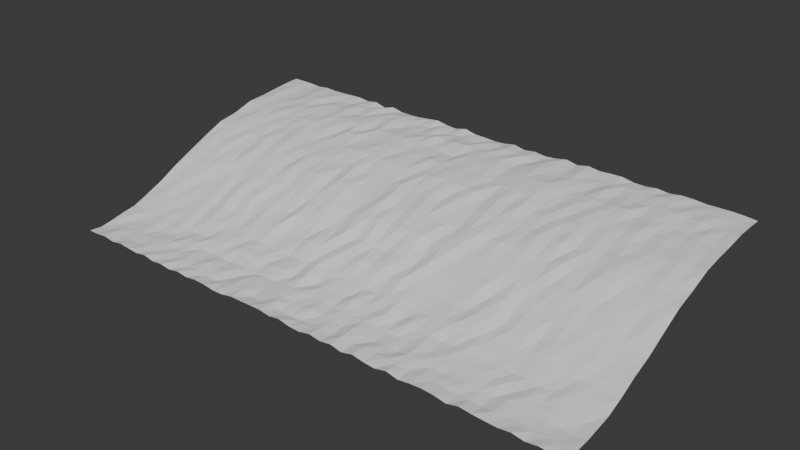 # Source: terreno.blend  (saved by Blender 4.3.34; exported with 4.5.12 LTS)
import bpy
from mathutils import Matrix  # noqa: F401  (used for matrix-valued properties, if any)

bpy.ops.wm.read_factory_settings(use_empty=True)
scene = bpy.context.scene
scene.name = 'Scene'

# ---- collections
col_collection = bpy.data.collections.new('Collection'); scene.collection.children.link(col_collection)

# ---- world
world_world = bpy.data.worlds.new('World'); scene.world = world_world
world_world.use_nodes = True; world_world.node_tree.nodes.clear()
_N = world_world.node_tree.nodes; _L = world_world.node_tree.links
n0 = _N.new('ShaderNodeOutputWorld'); n0.name = 'World Output'; n0.location = (300, 300)
n1 = _N.new('ShaderNodeBackground'); n1.name = 'Background'; n1.location = (10, 300)
n1.inputs[0].default_value = (0.05088, 0.05088, 0.05088, 1.0)
_L.new(n1.outputs[0], n0.inputs[0])
n0.is_active_output = True
world_world.color = (0.05088, 0.05088, 0.05088)
world_world.sun_shadow_jitter_overblur = 0.0

# ---- meshes
me_plane_002 = bpy.data.meshes.new('Plane.002')
me_plane_002.from_pydata([(-9.0, -1.0, 0.04694), (11.0, -1.0, 0.08376), (-9.0, 9.66, 2.843), (11.0, 9.66, 2.763), (-8.565, -1.0, 0.05514), (-8.13, -1.0, 0.1018), (-7.696, -1.0, 0.03692), (-7.261, -1.0, 0.1085), (-6.826, -1.0, 0.07178), (-6.391, -1.0, 0.03643), (-5.957, -1.0, 0.111), (-5.522, -1.0, 0.02794), (-5.087, -1.0, 0.0739), (-4.652, -1.0, 0.01424), (-4.217, -1.0, 0.09461), (-3.783, -1.0, 0.03693), (-3.348, -1.0, 0.09633), (-2.913, -1.0, 0.0839), (-2.478, -1.0, 0.02806), (-2.043, -1.0, 0.03536), (-1.609, -1.0, 0.1205), (-1.174, -1.0, 0.1215), (-0.7391, -1.0, 0.1359), (-0.3043, -1.0, 0.1443), (0.1304, -1.0, 0.07635), (0.5652, -1.0, 0.1409), (1.0, -1.0, 0.05035), (1.435, -1.0, 0.03688), (1.87, -1.0, 0.1271), (2.304, -1.0, 0.0601), (2.739, -1.0, 0.1231), (3.174, -1.0, 0.03076), (3.609, -1.0, 0.1344), (4.043, -1.0, 0.06029), (4.478, -1.0, 0.0259), (4.913, -1.0, 0.1235), (5.348, -1.0, 0.02588), (5.783, -1.0, 0.08812), (6.217, -1.0, 0.1139), (6.652, -1.0, 0.08645), (7.087, -1.0, 0.007297), (7.522, -1.0, 0.1095), (7.957, -1.0, 0.06622), (8.391, -1.0, 0.04397), (8.826, -1.0, 0.03148), (9.261, -1.0, 0.08677), (9.696, -1.0, 0.009831), (10.13, -1.0, 0.07347), (10.57, -1.0, 0.03378), (10.57, 9.66, 2.803), (10.13, 9.66, 2.817), (9.696, 9.66, 2.812), (9.261, 9.66, 2.802), (8.826, 9.66, 2.838), (8.391, 9.66, 2.844), (7.957, 9.66, 2.783), (7.522, 9.66, 2.83), (7.087, 9.66, 2.777), (6.652, 9.66, 2.786), (6.217, 9.66, 2.866), (5.783, 9.66, 2.853), (5.348, 9.66, 2.824), (4.913, 9.66, 2.886), (4.478, 9.66, 2.792), (4.043, 9.66, 2.881), (3.609, 9.66, 2.799), (3.174, 9.66, 2.764), (2.739, 9.66, 2.814), (2.304, 9.66, 2.76), (1.87, 9.66, 2.847), (1.435, 9.66, 2.773), (1.0, 9.66, 2.75), (0.5652, 9.66, 2.778), (0.1304, 9.66, 2.789), (-0.3043, 9.66, 2.887), (-0.7391, 9.66, 2.781), (-1.174, 9.66, 2.809), (-1.609, 9.66, 2.888), (-2.043, 9.66, 2.834), (-2.478, 9.66, 2.791), (-2.913, 9.66, 2.774), (-3.348, 9.66, 2.782), (-3.783, 9.66, 2.875), (-4.217, 9.66, 2.755), (-4.652, 9.66, 2.879), (-5.087, 9.66, 2.811), (-5.522, 9.66, 2.861), (-5.957, 9.66, 2.85), (-6.391, 9.66, 2.833), (-6.826, 9.66, 2.827), (-7.261, 9.66, 2.852), (-7.696, 9.66, 2.803), (-8.13, 9.66, 2.835), (-8.565, 9.66, 2.843), (-9.0, 9.113, 2.818), (-9.0, 8.485, 2.759), (-9.0, 7.789, 2.682), (-9.0, 7.043, 2.634), (-9.0, 6.258, 2.392), (-9.0, 5.454, 2.262), (-9.0, 4.643, 1.924), (-9.0, 3.841, 1.564), (-9.0, 3.064, 1.21), (-9.0, 2.326, 0.8219), (-9.0, 1.643, 0.5308), (-9.0, 1.03, 0.2846), (-9.0, 0.5, 0.2015), (-9.0, 0.0, 0.09114), (-9.0, -0.5, 0.00781), (11.0, -0.5, 0.07073), (11.0, 0.0, 0.1005), (11.0, 0.5, 0.1847), (11.0, 1.03, 0.2813), (11.0, 1.643, 0.5172), (11.0, 2.326, 0.854), (11.0, 3.064, 1.131), (11.0, 3.842, 1.538), (11.0, 4.643, 1.943), (11.0, 5.454, 2.18), (11.0, 6.259, 2.467), (11.0, 7.043, 2.588), (11.0, 7.79, 2.662), (11.0, 8.485, 2.763), (11.0, 9.113, 2.776), (-8.565, -0.5, 0.02512), (-8.565, 0.0, 0.05638), (-8.565, 0.5, 0.2263), (-8.565, 1.03, 0.3198), (-8.565, 1.643, 0.576), (-8.565, 2.326, 0.8115), (-8.565, 3.064, 1.178), (-8.565, 3.842, 1.588), (-8.565, 4.643, 1.978), (-8.565, 5.454, 2.251), (-8.565, 6.258, 2.398), (-8.565, 7.043, 2.602), (-8.565, 7.79, 2.732), (-8.565, 8.485, 2.806), (-8.565, 9.114, 2.819), (-8.13, -0.5, 0.1075), (-8.13, 0.0, 0.08979), (-8.13, 0.5, 0.1571), (-8.13, 1.03, 0.3312), (-8.13, 1.643, 0.5599), (-8.13, 2.326, 0.8598), (-8.13, 3.064, 1.211), (-8.13, 3.841, 1.569), (-8.13, 4.643, 1.945), (-8.13, 5.454, 2.238), (-8.13, 6.259, 2.481), (-8.13, 7.043, 2.605), (-8.13, 7.789, 2.67), (-8.13, 8.484, 2.717), (-8.13, 9.113, 2.781), (-7.696, -0.5, 0.04043), (-7.696, 0.0, 0.08578), (-7.696, 0.5, 0.1553), (-7.696, 1.03, 0.2948), (-7.696, 1.643, 0.536), (-7.696, 2.326, 0.7969), (-7.696, 3.064, 1.199), (-7.696, 3.842, 1.6), (-7.696, 4.643, 1.982), (-7.696, 5.454, 2.182), (-7.696, 6.259, 2.448), (-7.696, 7.043, 2.59), (-7.696, 7.79, 2.693), (-7.696, 8.485, 2.72), (-7.696, 9.114, 2.788), (-7.261, -0.5, 0.04678), (-7.261, 0.0, 0.1084), (-7.261, 0.5, 0.2088), (-7.261, 1.03, 0.331), (-7.261, 1.643, 0.5038), (-7.261, 2.326, 0.8379), (-7.261, 3.064, 1.135), (-7.261, 3.842, 1.627), (-7.261, 4.643, 1.904), (-7.261, 5.454, 2.219), (-7.261, 6.259, 2.43), (-7.261, 7.043, 2.649), (-7.261, 7.79, 2.694), (-7.261, 8.485, 2.804), (-7.261, 9.114, 2.852), (-6.826, -0.5, 0.04112), (-6.826, 0.0, 0.1241), (-6.826, 0.5, 0.1407), (-6.826, 1.03, 0.2844), (-6.826, 1.643, 0.5163), (-6.826, 2.326, 0.8073), (-6.826, 3.064, 1.128), (-6.826, 3.842, 1.597), (-6.826, 4.643, 1.902), (-6.826, 5.454, 2.217), (-6.826, 6.259, 2.461), (-6.826, 7.043, 2.58), (-6.826, 7.79, 2.724), (-6.826, 8.485, 2.809), (-6.826, 9.114, 2.824), (-6.391, -0.5, 0.1072), (-6.391, 0.0, 0.1552), (-6.391, 0.5, 0.1424), (-6.391, 1.03, 0.3291), (-6.391, 1.643, 0.5526), (-6.391, 2.326, 0.8346), (-6.391, 3.064, 1.166), (-6.391, 3.841, 1.572), (-6.391, 4.643, 2.005), (-6.391, 5.454, 2.287), (-6.391, 6.259, 2.413), (-6.391, 7.043, 2.586), (-6.391, 7.79, 2.757), (-6.391, 8.484, 2.717), (-6.391, 9.113, 2.854), (-5.957, -0.5, 0.06187), (-5.957, 0.0, 0.1398), (-5.957, 0.5, 0.1534), (-5.957, 1.03, 0.2701), (-5.957, 1.643, 0.5047), (-5.957, 2.326, 0.7639), (-5.957, 3.064, 1.129), (-5.957, 3.841, 1.562), (-5.957, 4.643, 1.948), (-5.957, 5.454, 2.227), (-5.957, 6.259, 2.415), (-5.957, 7.043, 2.65), (-5.957, 7.79, 2.719), (-5.957, 8.485, 2.809), (-5.957, 9.113, 2.772), (-5.522, -0.5, 0.08941), (-5.522, 0.0, 0.0874), (-5.522, 0.5, 0.2539), (-5.522, 1.03, 0.283), (-5.522, 1.643, 0.5888), (-5.522, 2.326, 0.857), (-5.522, 3.064, 1.255), (-5.522, 3.841, 1.604), (-5.522, 4.643, 1.991), (-5.522, 5.454, 2.298), (-5.522, 6.259, 2.485), (-5.522, 7.043, 2.665), (-5.522, 7.789, 2.698), (-5.522, 8.485, 2.783), (-5.522, 9.111, 2.744), (-5.087, -0.5, 0.05267), (-5.087, 0.0, 0.1203), (-5.087, 0.5, 0.2424), (-5.087, 1.03, 0.2795), (-5.087, 1.643, 0.5622), (-5.087, 2.326, 0.7812), (-5.087, 3.064, 1.198), (-5.087, 3.841, 1.642), (-5.087, 4.643, 1.973), (-5.087, 5.454, 2.226), (-5.087, 6.259, 2.441), (-5.087, 7.043, 2.624), (-5.087, 7.789, 2.761), (-5.087, 8.485, 2.828), (-5.087, 9.113, 2.833), (-4.652, -0.5, 0.1311), (-4.652, 0.0, 0.1647), (-4.652, 0.5, 0.1756), (-4.652, 1.03, 0.3674), (-4.652, 1.643, 0.5066), (-4.652, 2.326, 0.8106), (-4.652, 3.064, 1.243), (-4.652, 3.841, 1.596), (-4.652, 4.642, 1.902), (-4.652, 5.454, 2.257), (-4.652, 6.258, 2.407), (-4.652, 7.043, 2.647), (-4.652, 7.79, 2.758), (-4.652, 8.483, 2.719), (-4.652, 9.113, 2.819), (-4.217, -0.5, 0.07677), (-4.217, 0.0, 0.1038), (-4.217, 0.5, 0.1328), (-4.217, 1.03, 0.3648), (-4.217, 1.643, 0.5012), (-4.217, 2.326, 0.7651), (-4.217, 3.064, 1.156), (-4.217, 3.841, 1.623), (-4.217, 4.642, 2.016), (-4.217, 5.454, 2.239), (-4.217, 6.259, 2.438), (-4.217, 7.043, 2.554), (-4.217, 7.788, 2.764), (-4.217, 8.485, 2.772), (-4.217, 9.111, 2.864), (-3.783, -0.5, 0.09576), (-3.783, 0.0, 0.1767), (-3.783, 0.5, 0.1489), (-3.783, 1.03, 0.3138), (-3.783, 1.643, 0.5449), (-3.783, 2.326, 0.8661), (-3.783, 3.064, 1.194), (-3.783, 3.841, 1.568), (-3.783, 4.643, 1.963), (-3.783, 5.454, 2.27), (-3.783, 6.259, 2.436), (-3.783, 7.043, 2.685), (-3.783, 7.79, 2.766), (-3.783, 8.485, 2.818), (-3.783, 9.112, 2.78), (-3.348, -0.5, 0.03779), (-3.348, 0.0, 0.1081), (-3.348, 0.5, 0.1361), (-3.348, 1.03, 0.411), (-3.348, 1.643, 0.5109), (-3.348, 2.326, 0.859), (-3.348, 3.064, 1.137), (-3.348, 3.841, 1.616), (-3.348, 4.642, 2.026), (-3.348, 5.454, 2.253), (-3.348, 6.259, 2.465), (-3.348, 7.041, 2.681), (-3.348, 7.79, 2.647), (-3.348, 8.485, 2.802), (-3.348, 9.112, 2.869), (-2.913, -0.5, 0.004913), (-2.913, 0.0, 0.1469), (-2.913, 0.5, 0.1689), (-2.913, 1.03, 0.408), (-2.913, 1.643, 0.5447), (-2.913, 2.326, 0.8948), (-2.913, 3.064, 1.135), (-2.913, 3.841, 1.649), (-2.913, 4.642, 2.04), (-2.913, 5.454, 2.205), (-2.913, 6.258, 2.508), (-2.913, 7.043, 2.608), (-2.913, 7.789, 2.755), (-2.913, 8.483, 2.854), (-2.913, 9.111, 2.886), (-2.478, -0.5, 0.06231), (-2.478, 0.0, 0.05936), (-2.478, 0.5, 0.1796), (-2.478, 1.03, 0.3798), (-2.478, 1.643, 0.4879), (-2.478, 2.326, 0.7783), (-2.478, 3.063, 1.286), (-2.478, 3.842, 1.604), (-2.478, 4.643, 1.931), (-2.478, 5.454, 2.203), (-2.478, 6.258, 2.538), (-2.478, 7.043, 2.609), (-2.478, 7.789, 2.745), (-2.478, 8.485, 2.723), (-2.478, 9.113, 2.812), (-2.043, -0.5, 0.1341), (-2.043, 0.0, 0.1746), (-2.043, 0.5, 0.1355), (-2.043, 1.03, 0.2886), (-2.043, 1.643, 0.5117), (-2.043, 2.326, 0.7846), (-2.043, 3.064, 1.235), (-2.043, 3.842, 1.612), (-2.043, 4.643, 2.04), (-2.043, 5.454, 2.279), (-2.043, 6.259, 2.499), (-2.043, 7.043, 2.668), (-2.043, 7.789, 2.784), (-2.043, 8.485, 2.753), (-2.043, 9.113, 2.753), (-1.609, -0.5, 0.1464), (-1.609, 0.0, 0.148), (-1.609, 0.5, 0.1767), (-1.609, 1.03, 0.3858), (-1.609, 1.642, 0.4777), (-1.609, 2.326, 0.8259), (-1.609, 3.064, 1.208), (-1.609, 3.842, 1.659), (-1.609, 4.643, 2.049), (-1.609, 5.453, 2.196), (-1.609, 6.259, 2.489), (-1.609, 7.043, 2.672), (-1.609, 7.79, 2.767), (-1.609, 8.482, 2.708), (-1.609, 9.111, 2.753), (-1.174, -0.5, 0.03402), (-1.174, 0.0, 0.1144), (-1.174, 0.5, 0.1636), (-1.174, 1.03, 0.3964), (-1.174, 1.643, 0.5136), (-1.174, 2.326, 0.941), (-1.174, 3.064, 1.128), (-1.174, 3.842, 1.589), (-1.174, 4.643, 1.947), (-1.174, 5.454, 2.212), (-1.174, 6.258, 2.522), (-1.174, 7.043, 2.586), (-1.174, 7.79, 2.699), (-1.174, 8.485, 2.762), (-1.174, 9.113, 2.84), (-0.7391, -0.5, 0.0611), (-0.7391, 0.0, 0.1335), (-0.7391, 0.5, 0.2158), (-0.7391, 1.03, 0.2957), (-0.7391, 1.643, 0.4831), (-0.7391, 2.326, 0.9127), (-0.7391, 3.064, 1.153), (-0.7391, 3.842, 1.54), (-0.7391, 4.643, 1.904), (-0.7391, 5.454, 2.192), (-0.7391, 6.258, 2.496), (-0.7391, 7.043, 2.616), (-0.7391, 7.79, 2.667), (-0.7391, 8.482, 2.867), (-0.7391, 9.114, 2.757), (-0.3043, -0.5, 0.1505), (-0.3043, 0.0, 0.1497), (-0.3043, 0.5, 0.2594), (-0.3043, 1.03, 0.437), (-0.3043, 1.643, 0.6137), (-0.3043, 2.326, 0.8419), (-0.3043, 3.064, 1.271), (-0.3043, 3.842, 1.648), (-0.3043, 4.642, 1.921), (-0.3043, 5.453, 2.2), (-0.3043, 6.259, 2.468), (-0.3043, 7.041, 2.579), (-0.3043, 7.788, 2.659), (-0.3043, 8.485, 2.79), (-0.3043, 9.112, 2.771), (0.1304, -0.5, 0.02994), (0.1304, 0.0, 0.1265), (0.1304, 0.5, 0.2963), (0.1304, 1.03, 0.2707), (0.1304, 1.643, 0.5394), (0.1304, 2.326, 0.9207), (0.1304, 3.064, 1.137), (0.1304, 3.841, 1.671), (0.1304, 4.642, 2.063), (0.1304, 5.454, 2.288), (0.1304, 6.259, 2.402), (0.1304, 7.041, 2.673), (0.1304, 7.79, 2.654), (0.1304, 8.483, 2.864), (0.1304, 9.113, 2.8), (0.5652, -0.5, 0.007303), (0.5652, 0.0, 0.1487), (0.5652, 0.5, 0.2426), (0.5652, 1.03, 0.3635), (0.5652, 1.643, 0.5244), (0.5652, 2.326, 0.8549), (0.5652, 3.064, 1.229), (0.5652, 3.839, 1.722), (0.5652, 4.643, 1.944), (0.5652, 5.454, 2.21), (0.5652, 6.259, 2.479), (0.5652, 7.042, 2.643), (0.5652, 7.79, 2.644), (0.5652, 8.483, 2.853), (0.5652, 9.113, 2.742), (1.0, -0.5, 0.01158), (1.0, 0.0, 0.2063), (1.0, 0.5, 0.2346), (1.0, 1.03, 0.3317), (1.0, 1.643, 0.5319), (1.0, 2.325, 0.9429), (1.0, 3.064, 1.155), (1.0, 3.841, 1.625), (1.0, 4.643, 1.94), (1.0, 5.454, 2.215), (1.0, 6.256, 2.549), (1.0, 7.041, 2.647), (1.0, 7.788, 2.76), (1.0, 8.484, 2.789), (1.0, 9.111, 2.855), (1.435, -0.5, 0.05472), (1.435, 0.0, 0.1231), (1.435, 0.5, 0.1645), (1.435, 1.03, 0.2902), (1.435, 1.643, 0.5247), (1.435, 2.326, 0.8803), (1.435, 3.064, 1.123), (1.435, 3.84, 1.694), (1.435, 4.642, 2.014), (1.435, 5.453, 2.286), (1.435, 6.257, 2.544), (1.435, 7.041, 2.679), (1.435, 7.788, 2.77), (1.435, 8.484, 2.817), (1.435, 9.113, 2.779), (1.87, -0.5, 0.1029), (1.87, 0.0, 0.1106), (1.87, 0.5, 0.2249), (1.87, 1.03, 0.4318), (1.87, 1.643, 0.494), (1.87, 2.326, 0.9148), (1.87, 3.064, 1.219), (1.87, 3.841, 1.675), (1.87, 4.643, 1.969), (1.87, 5.454, 2.211), (1.87, 6.259, 2.548), (1.87, 7.043, 2.645), (1.87, 7.79, 2.775), (1.87, 8.485, 2.796), (1.87, 9.113, 2.876), (2.304, -0.5, 0.0222), (2.304, 0.0, 0.07389), (2.304, 0.5, 0.1955), (2.304, 1.03, 0.3387), (2.304, 1.643, 0.4891), (2.304, 2.326, 0.8112), (2.304, 3.064, 1.205), (2.304, 3.84, 1.679), (2.304, 4.643, 1.943), (2.304, 5.453, 2.307), (2.304, 6.257, 2.511), (2.304, 7.041, 2.661), (2.304, 7.788, 2.769), (2.304, 8.483, 2.834), (2.304, 9.113, 2.803), (2.739, -0.5, 0.1581), (2.739, 0.0, 0.1843), (2.739, 0.5, 0.219), (2.739, 1.03, 0.2968), (2.739, 1.643, 0.5521), (2.739, 2.326, 0.8812), (2.739, 3.064, 1.133), (2.739, 3.841, 1.529), (2.739, 4.643, 1.941), (2.739, 5.454, 2.247), (2.739, 6.258, 2.54), (2.739, 7.043, 2.584), (2.739, 7.79, 2.676), (2.739, 8.485, 2.711), (2.739, 9.113, 2.854), (3.174, -0.5, 0.05059), (3.174, 0.0, 0.1241), (3.174, 0.5, 0.1933), (3.174, 1.03, 0.3954), (3.174, 1.643, 0.5703), (3.174, 2.326, 0.8155), (3.174, 3.063, 1.28), (3.174, 3.841, 1.614), (3.174, 4.643, 1.896), (3.174, 5.454, 2.198), (3.174, 6.259, 2.398), (3.174, 7.042, 2.606), (3.174, 7.789, 2.728), (3.174, 8.484, 2.788), (3.174, 9.114, 2.743), (3.609, -0.5, 0.1496), (3.609, 0.0, 0.06889), (3.609, 0.5, 0.154), (3.609, 1.03, 0.2762), (3.609, 1.643, 0.5005), (3.609, 2.326, 0.7963), (3.609, 3.064, 1.202), (3.609, 3.841, 1.659), (3.609, 4.643, 2.003), (3.609, 5.454, 2.288), (3.609, 6.259, 2.49), (3.609, 7.042, 2.644), (3.609, 7.789, 2.758), (3.609, 8.484, 2.846), (3.609, 9.113, 2.863), (4.043, -0.5, 0.09143), (4.043, 0.0, 0.1126), (4.043, 0.5, 0.1775), (4.043, 1.03, 0.401), (4.043, 1.643, 0.4915), (4.043, 2.325, 0.7634), (4.043, 3.064, 1.194), (4.043, 3.841, 1.569), (4.043, 4.643, 2.046), (4.043, 5.454, 2.253), (4.043, 6.258, 2.427), (4.043, 7.043, 2.65), (4.043, 7.79, 2.763), (4.043, 8.485, 2.775), (4.043, 9.113, 2.837), (4.478, -0.5, 0.1232), (4.478, 0.0, 0.07125), (4.478, 0.5, 0.1872), (4.478, 1.03, 0.3368), (4.478, 1.643, 0.523), (4.478, 2.326, 0.7652), (4.478, 3.064, 1.201), (4.478, 3.842, 1.581), (4.478, 4.643, 1.95), (4.478, 5.454, 2.235), (4.478, 6.258, 2.515), (4.478, 7.042, 2.664), (4.478, 7.788, 2.782), (4.478, 8.485, 2.754), (4.478, 9.114, 2.775), (4.913, -0.5, 0.1066), (4.913, 0.0, 0.1848), (4.913, 0.5, 0.2578), (4.913, 1.03, 0.3468), (4.913, 1.643, 0.57), (4.913, 2.326, 0.7979), (4.913, 3.064, 1.22), (4.913, 3.841, 1.595), (4.913, 4.643, 2.009), (4.913, 5.453, 2.185), (4.913, 6.257, 2.406), (4.913, 7.042, 2.59), (4.913, 7.79, 2.75), (4.913, 8.485, 2.812), (4.913, 9.113, 2.859), (5.348, -0.5, 0.05499), (5.348, 0.0, 0.1825), (5.348, 0.5, 0.1953), (5.348, 1.03, 0.285), (5.348, 1.643, 0.6221), (5.348, 2.326, 0.7687), (5.348, 3.064, 1.263), (5.348, 3.842, 1.6), (5.348, 4.643, 1.965), (5.348, 5.454, 2.193), (5.348, 6.259, 2.444), (5.348, 7.042, 2.541), (5.348, 7.789, 2.652), (5.348, 8.485, 2.767), (5.348, 9.113, 2.773), (5.783, -0.5, 0.1166), (5.783, 0.0, 0.1248), (5.783, 0.5, 0.2355), (5.783, 1.03, 0.3063), (5.783, 1.643, 0.5927), (5.783, 2.326, 0.8905), (5.783, 3.064, 1.142), (5.783, 3.841, 1.596), (5.783, 4.643, 1.992), (5.783, 5.454, 2.277), (5.783, 6.258, 2.411), (5.783, 7.043, 2.618), (5.783, 7.789, 2.68), (5.783, 8.483, 2.709), (5.783, 9.113, 2.77), (6.217, -0.5, 0.08217), (6.217, 0.0, 0.09221), (6.217, 0.5, 0.2346), (6.217, 1.03, 0.3907), (6.217, 1.643, 0.5252), (6.217, 2.326, 0.8876), (6.217, 3.064, 1.224), (6.217, 3.841, 1.577), (6.217, 4.643, 1.924), (6.217, 5.454, 2.224), (6.217, 6.259, 2.467), (6.217, 7.042, 2.558), (6.217, 7.79, 2.71), (6.217, 8.485, 2.81), (6.217, 9.113, 2.788), (6.652, -0.5, 0.05304), (6.652, 0.0, 0.1197), (6.652, 0.5, 0.2434), (6.652, 1.03, 0.3495), (6.652, 1.643, 0.5539), (6.652, 2.326, 0.7839), (6.652, 3.064, 1.148), (6.652, 3.842, 1.56), (6.652, 4.643, 1.916), (6.652, 5.454, 2.29), (6.652, 6.259, 2.472), (6.652, 7.042, 2.629), (6.652, 7.79, 2.693), (6.652, 8.485, 2.712), (6.652, 9.113, 2.82), (7.087, -0.5, 0.01714), (7.087, 0.0, 0.1446), (7.087, 0.5, 0.2266), (7.087, 1.03, 0.3045), (7.087, 1.643, 0.5334), (7.087, 2.326, 0.874), (7.087, 3.064, 1.18), (7.087, 3.842, 1.538), (7.087, 4.643, 2.014), (7.087, 5.454, 2.18), (7.087, 6.259, 2.404), (7.087, 7.043, 2.598), (7.087, 7.789, 2.738), (7.087, 8.485, 2.758), (7.087, 9.113, 2.821), (7.522, -0.5, 0.04457), (7.522, 0.0, 0.1135), (7.522, 0.5, 0.1877), (7.522, 1.03, 0.3171), (7.522, 1.643, 0.5208), (7.522, 2.326, 0.8582), (7.522, 3.064, 1.168), (7.522, 3.842, 1.599), (7.522, 4.643, 1.918), (7.522, 5.454, 2.222), (7.522, 6.259, 2.439), (7.522, 7.043, 2.582), (7.522, 7.79, 2.763), (7.522, 8.485, 2.735), (7.522, 9.113, 2.797), (7.957, -0.5, 0.01156), (7.957, 0.0, 0.07112), (7.957, 0.5, 0.2482), (7.957, 1.03, 0.2929), (7.957, 1.643, 0.5209), (7.957, 2.326, 0.7746), (7.957, 3.064, 1.173), (7.957, 3.841, 1.607), (7.957, 4.643, 1.908), (7.957, 5.454, 2.178), (7.957, 6.259, 2.401), (7.957, 7.043, 2.59), (7.957, 7.79, 2.663), (7.957, 8.485, 2.769), (7.957, 9.112, 2.855), (8.391, -0.5, 0.09657), (8.391, 0.0, 0.1422), (8.391, 0.5, 0.1678), (8.391, 1.03, 0.3078), (8.391, 1.643, 0.5534), (8.391, 2.326, 0.8474), (8.391, 3.064, 1.217), (8.391, 3.841, 1.585), (8.391, 4.643, 2.004), (8.391, 5.454, 2.246), (8.391, 6.259, 2.434), (8.391, 7.043, 2.649), (8.391, 7.79, 2.697), (8.391, 8.485, 2.791), (8.391, 9.114, 2.84), (8.826, -0.5, 0.04833), (8.826, 0.0, 0.1281), (8.826, 0.5, 0.2391), (8.826, 1.03, 0.275), (8.826, 1.643, 0.5369), (8.826, 2.326, 0.8793), (8.826, 3.064, 1.186), (8.826, 3.841, 1.548), (8.826, 4.643, 1.988), (8.826, 5.454, 2.287), (8.826, 6.259, 2.419), (8.826, 7.042, 2.554), (8.826, 7.789, 2.679), (8.826, 8.485, 2.806), (8.826, 9.113, 2.769), (9.261, -0.5, 0.0454), (9.261, 0.0, 0.1052), (9.261, 0.5, 0.1965), (9.261, 1.03, 0.2897), (9.261, 1.643, 0.5103), (9.261, 2.326, 0.8359), (9.261, 3.064, 1.21), (9.261, 3.842, 1.58), (9.261, 4.643, 1.903), (9.261, 5.454, 2.254), (9.261, 6.259, 2.453), (9.261, 7.043, 2.579), (9.261, 7.79, 2.647), (9.261, 8.485, 2.756), (9.261, 9.113, 2.82), (9.696, -0.5, 0.04725), (9.696, 0.0, 0.08963), (9.696, 0.5, 0.2021), (9.696, 1.03, 0.3647), (9.696, 1.643, 0.4933), (9.696, 2.326, 0.8504), (9.696, 3.064, 1.187), (9.696, 3.842, 1.573), (9.696, 4.643, 1.902), (9.696, 5.454, 2.215), (9.696, 6.259, 2.449), (9.696, 7.042, 2.548), (9.696, 7.789, 2.65), (9.696, 8.485, 2.795), (9.696, 9.114, 2.811), (10.13, -0.5, 0.04735), (10.13, 0.0, 0.04451), (10.13, 0.5, 0.166), (10.13, 1.03, 0.3476), (10.13, 1.643, 0.5193), (10.13, 2.326, 0.7971), (10.13, 3.064, 1.15), (10.13, 3.841, 1.533), (10.13, 4.643, 1.925), (10.13, 5.454, 2.263), (10.13, 6.259, 2.48), (10.13, 7.043, 2.584), (10.13, 7.79, 2.704), (10.13, 8.485, 2.724), (10.13, 9.114, 2.801), (10.57, -0.5, 0.05372), (10.57, 0.0, 0.04509), (10.57, 0.5, 0.1343), (10.57, 1.03, 0.3206), (10.57, 1.643, 0.5098), (10.57, 2.326, 0.8226), (10.57, 3.064, 1.141), (10.57, 3.842, 1.59), (10.57, 4.643, 1.928), (10.57, 5.454, 2.222), (10.57, 6.259, 2.434), (10.57, 7.043, 2.562), (10.57, 7.79, 2.658), (10.57, 8.485, 2.733), (10.57, 9.113, 2.766)], [], [(798, 123, 3, 49), (94, 138, 93, 2), (138, 153, 92, 93), (153, 168, 91, 92), (168, 183, 90, 91), (183, 198, 89, 90), (198, 213, 88, 89), (213, 228, 87, 88), (228, 243, 86, 87), (243, 258, 85, 86), (258, 273, 84, 85), (273, 288, 83, 84), (288, 303, 82, 83), (303, 318, 81, 82), (318, 333, 80, 81), (333, 348, 79, 80), (348, 363, 78, 79), (363, 378, 77, 78), (378, 393, 76, 77), (393, 408, 75, 76), (408, 423, 74, 75), (423, 438, 73, 74), (438, 453, 72, 73), (453, 468, 71, 72), (468, 483, 70, 71), (483, 498, 69, 70), (498, 513, 68, 69), (513, 528, 67, 68), (528, 543, 66, 67), (543, 558, 65, 66), (558, 573, 64, 65), (573, 588, 63, 64), (588, 603, 62, 63), (603, 618, 61, 62), (618, 633, 60, 61), (633, 648, 59, 60), (648, 663, 58, 59), (663, 678, 57, 58), (678, 693, 56, 57), (693, 708, 55, 56), (708, 723, 54, 55), (723, 738, 53, 54), (738, 753, 52, 53), (753, 768, 51, 52), (768, 783, 50, 51), (783, 798, 49, 50), (47, 48, 784, 769), (769, 784, 785, 770), (770, 785, 786, 771), (771, 786, 787, 772), (772, 787, 788, 773), (773, 788, 789, 774), (774, 789, 790, 775), (775, 790, 791, 776), (776, 791, 792, 777), (777, 792, 793, 778), (778, 793, 794, 779), (779, 794, 795, 780), (780, 795, 796, 781), (781, 796, 797, 782), (782, 797, 798, 783), (46, 47, 769, 754), (754, 769, 770, 755), (755, 770, 771, 756), (756, 771, 772, 757), (757, 772, 773, 758), (758, 773, 774, 759), (759, 774, 775, 760), (760, 775, 776, 761), (761, 776, 777, 762), (762, 777, 778, 763), (763, 778, 779, 764), (764, 779, 780, 765), (765, 780, 781, 766), (766, 781, 782, 767), (767, 782, 783, 768), (45, 46, 754, 739), (739, 754, 755, 740), (740, 755, 756, 741), (741, 756, 757, 742), (742, 757, 758, 743), (743, 758, 759, 744), (744, 759, 760, 745), (745, 760, 761, 746), (746, 761, 762, 747), (747, 762, 763, 748), (748, 763, 764, 749), (749, 764, 765, 750), (750, 765, 766, 751), (751, 766, 767, 752), (752, 767, 768, 753), (44, 45, 739, 724), (724, 739, 740, 725), (725, 740, 741, 726), (726, 741, 742, 727), (727, 742, 743, 728), (728, 743, 744, 729), (729, 744, 745, 730), (730, 745, 746, 731), (731, 746, 747, 732), (732, 747, 748, 733), (733, 748, 749, 734), (734, 749, 750, 735), (735, 750, 751, 736), (736, 751, 752, 737), (737, 752, 753, 738), (43, 44, 724, 709), (709, 724, 725, 710), (710, 725, 726, 711), (711, 726, 727, 712), (712, 727, 728, 713), (713, 728, 729, 714), (714, 729, 730, 715), (715, 730, 731, 716), (716, 731, 732, 717), (717, 732, 733, 718), (718, 733, 734, 719), (719, 734, 735, 720), (720, 735, 736, 721), (721, 736, 737, 722), (722, 737, 738, 723), (42, 43, 709, 694), (694, 709, 710, 695), (695, 710, 711, 696), (696, 711, 712, 697), (697, 712, 713, 698), (698, 713, 714, 699), (699, 714, 715, 700), (700, 715, 716, 701), (701, 716, 717, 702), (702, 717, 718, 703), (703, 718, 719, 704), (704, 719, 720, 705), (705, 720, 721, 706), (706, 721, 722, 707), (707, 722, 723, 708), (41, 42, 694, 679), (679, 694, 695, 680), (680, 695, 696, 681), (681, 696, 697, 682), (682, 697, 698, 683), (683, 698, 699, 684), (684, 699, 700, 685), (685, 700, 701, 686), (686, 701, 702, 687), (687, 702, 703, 688), (688, 703, 704, 689), (689, 704, 705, 690), (690, 705, 706, 691), (691, 706, 707, 692), (692, 707, 708, 693), (40, 41, 679, 664), (664, 679, 680, 665), (665, 680, 681, 666), (666, 681, 682, 667), (667, 682, 683, 668), (668, 683, 684, 669), (669, 684, 685, 670), (670, 685, 686, 671), (671, 686, 687, 672), (672, 687, 688, 673), (673, 688, 689, 674), (674, 689, 690, 675), (675, 690, 691, 676), (676, 691, 692, 677), (677, 692, 693, 678), (39, 40, 664, 649), (649, 664, 665, 650), (650, 665, 666, 651), (651, 666, 667, 652), (652, 667, 668, 653), (653, 668, 669, 654), (654, 669, 670, 655), (655, 670, 671, 656), (656, 671, 672, 657), (657, 672, 673, 658), (658, 673, 674, 659), (659, 674, 675, 660), (660, 675, 676, 661), (661, 676, 677, 662), (662, 677, 678, 663), (38, 39, 649, 634), (634, 649, 650, 635), (635, 650, 651, 636), (636, 651, 652, 637), (637, 652, 653, 638), (638, 653, 654, 639), (639, 654, 655, 640), (640, 655, 656, 641), (641, 656, 657, 642), (642, 657, 658, 643), (643, 658, 659, 644), (644, 659, 660, 645), (645, 660, 661, 646), (646, 661, 662, 647), (647, 662, 663, 648), (37, 38, 634, 619), (619, 634, 635, 620), (620, 635, 636, 621), (621, 636, 637, 622), (622, 637, 638, 623), (623, 638, 639, 624), (624, 639, 640, 625), (625, 640, 641, 626), (626, 641, 642, 627), (627, 642, 643, 628), (628, 643, 644, 629), (629, 644, 645, 630), (630, 645, 646, 631), (631, 646, 647, 632), (632, 647, 648, 633), (36, 37, 619, 604), (604, 619, 620, 605), (605, 620, 621, 606), (606, 621, 622, 607), (607, 622, 623, 608), (608, 623, 624, 609), (609, 624, 625, 610), (610, 625, 626, 611), (611, 626, 627, 612), (612, 627, 628, 613), (613, 628, 629, 614), (614, 629, 630, 615), (615, 630, 631, 616), (616, 631, 632, 617), (617, 632, 633, 618), (35, 36, 604, 589), (589, 604, 605, 590), (590, 605, 606, 591), (591, 606, 607, 592), (592, 607, 608, 593), (593, 608, 609, 594), (594, 609, 610, 595), (595, 610, 611, 596), (596, 611, 612, 597), (597, 612, 613, 598), (598, 613, 614, 599), (599, 614, 615, 600), (600, 615, 616, 601), (601, 616, 617, 602), (602, 617, 618, 603), (34, 35, 589, 574), (574, 589, 590, 575), (575, 590, 591, 576), (576, 591, 592, 577), (577, 592, 593, 578), (578, 593, 594, 579), (579, 594, 595, 580), (580, 595, 596, 581), (581, 596, 597, 582), (582, 597, 598, 583), (583, 598, 599, 584), (584, 599, 600, 585), (585, 600, 601, 586), (586, 601, 602, 587), (587, 602, 603, 588), (33, 34, 574, 559), (559, 574, 575, 560), (560, 575, 576, 561), (561, 576, 577, 562), (562, 577, 578, 563), (563, 578, 579, 564), (564, 579, 580, 565), (565, 580, 581, 566), (566, 581, 582, 567), (567, 582, 583, 568), (568, 583, 584, 569), (569, 584, 585, 570), (570, 585, 586, 571), (571, 586, 587, 572), (572, 587, 588, 573), (32, 33, 559, 544), (544, 559, 560, 545), (545, 560, 561, 546), (546, 561, 562, 547), (547, 562, 563, 548), (548, 563, 564, 549), (549, 564, 565, 550), (550, 565, 566, 551), (551, 566, 567, 552), (552, 567, 568, 553), (553, 568, 569, 554), (554, 569, 570, 555), (555, 570, 571, 556), (556, 571, 572, 557), (557, 572, 573, 558), (31, 32, 544, 529), (529, 544, 545, 530), (530, 545, 546, 531), (531, 546, 547, 532), (532, 547, 548, 533), (533, 548, 549, 534), (534, 549, 550, 535), (535, 550, 551, 536), (536, 551, 552, 537), (537, 552, 553, 538), (538, 553, 554, 539), (539, 554, 555, 540), (540, 555, 556, 541), (541, 556, 557, 542), (542, 557, 558, 543), (30, 31, 529, 514), (514, 529, 530, 515), (515, 530, 531, 516), (516, 531, 532, 517), (517, 532, 533, 518), (518, 533, 534, 519), (519, 534, 535, 520), (520, 535, 536, 521), (521, 536, 537, 522), (522, 537, 538, 523), (523, 538, 539, 524), (524, 539, 540, 525), (525, 540, 541, 526), (526, 541, 542, 527), (527, 542, 543, 528), (29, 30, 514, 499), (499, 514, 515, 500), (500, 515, 516, 501), (501, 516, 517, 502), (502, 517, 518, 503), (503, 518, 519, 504), (504, 519, 520, 505), (505, 520, 521, 506), (506, 521, 522, 507), (507, 522, 523, 508), (508, 523, 524, 509), (509, 524, 525, 510), (510, 525, 526, 511), (511, 526, 527, 512), (512, 527, 528, 513), (28, 29, 499, 484), (484, 499, 500, 485), (485, 500, 501, 486), (486, 501, 502, 487), (487, 502, 503, 488), (488, 503, 504, 489), (489, 504, 505, 490), (490, 505, 506, 491), (491, 506, 507, 492), (492, 507, 508, 493), (493, 508, 509, 494), (494, 509, 510, 495), (495, 510, 511, 496), (496, 511, 512, 497), (497, 512, 513, 498), (27, 28, 484, 469), (469, 484, 485, 470), (470, 485, 486, 471), (471, 486, 487, 472), (472, 487, 488, 473), (473, 488, 489, 474), (474, 489, 490, 475), (475, 490, 491, 476), (476, 491, 492, 477), (477, 492, 493, 478), (478, 493, 494, 479), (479, 494, 495, 480), (480, 495, 496, 481), (481, 496, 497, 482), (482, 497, 498, 483), (26, 27, 469, 454), (454, 469, 470, 455), (455, 470, 471, 456), (456, 471, 472, 457), (457, 472, 473, 458), (458, 473, 474, 459), (459, 474, 475, 460), (460, 475, 476, 461), (461, 476, 477, 462), (462, 477, 478, 463), (463, 478, 479, 464), (464, 479, 480, 465), (465, 480, 481, 466), (466, 481, 482, 467), (467, 482, 483, 468), (25, 26, 454, 439), (439, 454, 455, 440), (440, 455, 456, 441), (441, 456, 457, 442), (442, 457, 458, 443), (443, 458, 459, 444), (444, 459, 460, 445), (445, 460, 461, 446), (446, 461, 462, 447), (447, 462, 463, 448), (448, 463, 464, 449), (449, 464, 465, 450), (450, 465, 466, 451), (451, 466, 467, 452), (452, 467, 468, 453), (24, 25, 439, 424), (424, 439, 440, 425), (425, 440, 441, 426), (426, 441, 442, 427), (427, 442, 443, 428), (428, 443, 444, 429), (429, 444, 445, 430), (430, 445, 446, 431), (431, 446, 447, 432), (432, 447, 448, 433), (433, 448, 449, 434), (434, 449, 450, 435), (435, 450, 451, 436), (436, 451, 452, 437), (437, 452, 453, 438), (23, 24, 424, 409), (409, 424, 425, 410), (410, 425, 426, 411), (411, 426, 427, 412), (412, 427, 428, 413), (413, 428, 429, 414), (414, 429, 430, 415), (415, 430, 431, 416), (416, 431, 432, 417), (417, 432, 433, 418), (418, 433, 434, 419), (419, 434, 435, 420), (420, 435, 436, 421), (421, 436, 437, 422), (422, 437, 438, 423), (22, 23, 409, 394), (394, 409, 410, 395), (395, 410, 411, 396), (396, 411, 412, 397), (397, 412, 413, 398), (398, 413, 414, 399), (399, 414, 415, 400), (400, 415, 416, 401), (401, 416, 417, 402), (402, 417, 418, 403), (403, 418, 419, 404), (404, 419, 420, 405), (405, 420, 421, 406), (406, 421, 422, 407), (407, 422, 423, 408), (21, 22, 394, 379), (379, 394, 395, 380), (380, 395, 396, 381), (381, 396, 397, 382), (382, 397, 398, 383), (383, 398, 399, 384), (384, 399, 400, 385), (385, 400, 401, 386), (386, 401, 402, 387), (387, 402, 403, 388), (388, 403, 404, 389), (389, 404, 405, 390), (390, 405, 406, 391), (391, 406, 407, 392), (392, 407, 408, 393), (20, 21, 379, 364), (364, 379, 380, 365), (365, 380, 381, 366), (366, 381, 382, 367), (367, 382, 383, 368), (368, 383, 384, 369), (369, 384, 385, 370), (370, 385, 386, 371), (371, 386, 387, 372), (372, 387, 388, 373), (373, 388, 389, 374), (374, 389, 390, 375), (375, 390, 391, 376), (376, 391, 392, 377), (377, 392, 393, 378), (19, 20, 364, 349), (349, 364, 365, 350), (350, 365, 366, 351), (351, 366, 367, 352), (352, 367, 368, 353), (353, 368, 369, 354), (354, 369, 370, 355), (355, 370, 371, 356), (356, 371, 372, 357), (357, 372, 373, 358), (358, 373, 374, 359), (359, 374, 375, 360), (360, 375, 376, 361), (361, 376, 377, 362), (362, 377, 378, 363), (18, 19, 349, 334), (334, 349, 350, 335), (335, 350, 351, 336), (336, 351, 352, 337), (337, 352, 353, 338), (338, 353, 354, 339), (339, 354, 355, 340), (340, 355, 356, 341), (341, 356, 357, 342), (342, 357, 358, 343), (343, 358, 359, 344), (344, 359, 360, 345), (345, 360, 361, 346), (346, 361, 362, 347), (347, 362, 363, 348), (17, 18, 334, 319), (319, 334, 335, 320), (320, 335, 336, 321), (321, 336, 337, 322), (322, 337, 338, 323), (323, 338, 339, 324), (324, 339, 340, 325), (325, 340, 341, 326), (326, 341, 342, 327), (327, 342, 343, 328), (328, 343, 344, 329), (329, 344, 345, 330), (330, 345, 346, 331), (331, 346, 347, 332), (332, 347, 348, 333), (16, 17, 319, 304), (304, 319, 320, 305), (305, 320, 321, 306), (306, 321, 322, 307), (307, 322, 323, 308), (308, 323, 324, 309), (309, 324, 325, 310), (310, 325, 326, 311), (311, 326, 327, 312), (312, 327, 328, 313), (313, 328, 329, 314), (314, 329, 330, 315), (315, 330, 331, 316), (316, 331, 332, 317), (317, 332, 333, 318), (15, 16, 304, 289), (289, 304, 305, 290), (290, 305, 306, 291), (291, 306, 307, 292), (292, 307, 308, 293), (293, 308, 309, 294), (294, 309, 310, 295), (295, 310, 311, 296), (296, 311, 312, 297), (297, 312, 313, 298), (298, 313, 314, 299), (299, 314, 315, 300), (300, 315, 316, 301), (301, 316, 317, 302), (302, 317, 318, 303), (14, 15, 289, 274), (274, 289, 290, 275), (275, 290, 291, 276), (276, 291, 292, 277), (277, 292, 293, 278), (278, 293, 294, 279), (279, 294, 295, 280), (280, 295, 296, 281), (281, 296, 297, 282), (282, 297, 298, 283), (283, 298, 299, 284), (284, 299, 300, 285), (285, 300, 301, 286), (286, 301, 302, 287), (287, 302, 303, 288), (13, 14, 274, 259), (259, 274, 275, 260), (260, 275, 276, 261), (261, 276, 277, 262), (262, 277, 278, 263), (263, 278, 279, 264), (264, 279, 280, 265), (265, 280, 281, 266), (266, 281, 282, 267), (267, 282, 283, 268), (268, 283, 284, 269), (269, 284, 285, 270), (270, 285, 286, 271), (271, 286, 287, 272), (272, 287, 288, 273), (12, 13, 259, 244), (244, 259, 260, 245), (245, 260, 261, 246), (246, 261, 262, 247), (247, 262, 263, 248), (248, 263, 264, 249), (249, 264, 265, 250), (250, 265, 266, 251), (251, 266, 267, 252), (252, 267, 268, 253), (253, 268, 269, 254), (254, 269, 270, 255), (255, 270, 271, 256), (256, 271, 272, 257), (257, 272, 273, 258), (11, 12, 244, 229), (229, 244, 245, 230), (230, 245, 246, 231), (231, 246, 247, 232), (232, 247, 248, 233), (233, 248, 249, 234), (234, 249, 250, 235), (235, 250, 251, 236), (236, 251, 252, 237), (237, 252, 253, 238), (238, 253, 254, 239), (239, 254, 255, 240), (240, 255, 256, 241), (241, 256, 257, 242), (242, 257, 258, 243), (10, 11, 229, 214), (214, 229, 230, 215), (215, 230, 231, 216), (216, 231, 232, 217), (217, 232, 233, 218), (218, 233, 234, 219), (219, 234, 235, 220), (220, 235, 236, 221), (221, 236, 237, 222), (222, 237, 238, 223), (223, 238, 239, 224), (224, 239, 240, 225), (225, 240, 241, 226), (226, 241, 242, 227), (227, 242, 243, 228), (9, 10, 214, 199), (199, 214, 215, 200), (200, 215, 216, 201), (201, 216, 217, 202), (202, 217, 218, 203), (203, 218, 219, 204), (204, 219, 220, 205), (205, 220, 221, 206), (206, 221, 222, 207), (207, 222, 223, 208), (208, 223, 224, 209), (209, 224, 225, 210), (210, 225, 226, 211), (211, 226, 227, 212), (212, 227, 228, 213), (8, 9, 199, 184), (184, 199, 200, 185), (185, 200, 201, 186), (186, 201, 202, 187), (187, 202, 203, 188), (188, 203, 204, 189), (189, 204, 205, 190), (190, 205, 206, 191), (191, 206, 207, 192), (192, 207, 208, 193), (193, 208, 209, 194), (194, 209, 210, 195), (195, 210, 211, 196), (196, 211, 212, 197), (197, 212, 213, 198), (7, 8, 184, 169), (169, 184, 185, 170), (170, 185, 186, 171), (171, 186, 187, 172), (172, 187, 188, 173), (173, 188, 189, 174), (174, 189, 190, 175), (175, 190, 191, 176), (176, 191, 192, 177), (177, 192, 193, 178), (178, 193, 194, 179), (179, 194, 195, 180), (180, 195, 196, 181), (181, 196, 197, 182), (182, 197, 198, 183), (6, 7, 169, 154), (154, 169, 170, 155), (155, 170, 171, 156), (156, 171, 172, 157), (157, 172, 173, 158), (158, 173, 174, 159), (159, 174, 175, 160), (160, 175, 176, 161), (161, 176, 177, 162), (162, 177, 178, 163), (163, 178, 179, 164), (164, 179, 180, 165), (165, 180, 181, 166), (166, 181, 182, 167), (167, 182, 183, 168), (5, 6, 154, 139), (139, 154, 155, 140), (140, 155, 156, 141), (141, 156, 157, 142), (142, 157, 158, 143), (143, 158, 159, 144), (144, 159, 160, 145), (145, 160, 161, 146), (146, 161, 162, 147), (147, 162, 163, 148), (148, 163, 164, 149), (149, 164, 165, 150), (150, 165, 166, 151), (151, 166, 167, 152), (152, 167, 168, 153), (4, 5, 139, 124), (124, 139, 140, 125), (125, 140, 141, 126), (126, 141, 142, 127), (127, 142, 143, 128), (128, 143, 144, 129), (129, 144, 145, 130), (130, 145, 146, 131), (131, 146, 147, 132), (132, 147, 148, 133), (133, 148, 149, 134), (134, 149, 150, 135), (135, 150, 151, 136), (136, 151, 152, 137), (137, 152, 153, 138), (0, 4, 124, 108), (108, 124, 125, 107), (107, 125, 126, 106), (106, 126, 127, 105), (105, 127, 128, 104), (104, 128, 129, 103), (103, 129, 130, 102), (102, 130, 131, 101), (101, 131, 132, 100), (100, 132, 133, 99), (99, 133, 134, 98), (98, 134, 135, 97), (97, 135, 136, 96), (96, 136, 137, 95), (95, 137, 138, 94), (48, 1, 109, 784), (784, 109, 110, 785), (785, 110, 111, 786), (786, 111, 112, 787), (787, 112, 113, 788), (788, 113, 114, 789), (789, 114, 115, 790), (790, 115, 116, 791), (791, 116, 117, 792), (792, 117, 118, 793), (793, 118, 119, 794), (794, 119, 120, 795), (795, 120, 121, 796), (796, 121, 122, 797), (797, 122, 123, 798)])
_uv = me_plane_002.uv_layers.new(name='UVMap')
_uv.uv.foreach_set('vector', [0.9783, 0.9375, 1.0, 0.9375, 1.0, 1.0, 0.9783, 1.0, 0.0, 0.9375, 0.02174, 0.9375, 0.02174, 1.0, 0.0, 1.0, 0.02174, 0.9375, 0.04348, 0.9375, 0.04348, 1.0, 0.02174, 1.0, 0.04348, 0.9375, 0.06522, 0.9375, 0.06522, 1.0, 0.04348, 1.0, 0.06522, 0.9375, 0.08696, 0.9375, 0.08696, 1.0, 0.06522, 1.0, 0.08696, 0.9375, 0.1087, 0.9375, 0.1087, 1.0, 0.08696, 1.0, 0.1087, 0.9375, 0.1304, 0.9375, 0.1304, 1.0, 0.1087, 1.0, 0.1304, 0.9375, 0.1522, 0.9375, 0.1522, 1.0, 0.1304, 1.0, 0.1522, 0.9375, 0.1739, 0.9375, 0.1739, 1.0, 0.1522, 1.0, 0.1739, 0.9375, 0.1957, 0.9375, 0.1957, 1.0, 0.1739, 1.0, 0.1957, 0.9375, 0.2174, 0.9375, 0.2174, 1.0, 0.1957, 1.0, 0.2174, 0.9375, 0.2391, 0.9375, 0.2391, 1.0, 0.2174, 1.0, 0.2391, 0.9375, 0.2609, 0.9375, 0.2609, 1.0, 0.2391, 1.0, 0.2609, 0.9375, 0.2826, 0.9375, 0.2826, 1.0, 0.2609, 1.0, 0.2826, 0.9375, 0.3043, 0.9375, 0.3043, 1.0, 0.2826, 1.0, 0.3043, 0.9375, 0.3261, 0.9375, 0.3261, 1.0, 0.3043, 1.0, 0.3261, 0.9375, 0.3478, 0.9375, 0.3478, 1.0, 0.3261, 1.0, 0.3478, 0.9375, 0.3696, 0.9375, 0.3696, 1.0, 0.3478, 1.0, 0.3696, 0.9375, 0.3913, 0.9375, 0.3913, 1.0, 0.3696, 1.0, 0.3913, 0.9375, 0.413, 0.9375, 0.413, 1.0, 0.3913, 1.0, 0.413, 0.9375, 0.4348, 0.9375, 0.4348, 1.0, 0.413, 1.0, 0.4348, 0.9375, 0.4565, 0.9375, 0.4565, 1.0, 0.4348, 1.0, 0.4565, 0.9375, 0.4783, 0.9375, 0.4783, 1.0, 0.4565, 1.0, 0.4783, 0.9375, 0.5, 0.9375, 0.5, 1.0, 0.4783, 1.0, 0.5, 0.9375, 0.5217, 0.9375, 0.5217, 1.0, 0.5, 1.0, 0.5217, 0.9375, 0.5435, 0.9375, 0.5435, 1.0, 0.5217, 1.0, 0.5435, 0.9375, 0.5652, 0.9375, 0.5652, 1.0, 0.5435, 1.0, 0.5652, 0.9375, 0.587, 0.9375, 0.587, 1.0, 0.5652, 1.0, 0.587, 0.9375, 0.6087, 0.9375, 0.6087, 1.0, 0.587, 1.0, 0.6087, 0.9375, 0.6304, 0.9375, 0.6304, 1.0, 0.6087, 1.0, 0.6304, 0.9375, 0.6522, 0.9375, 0.6522, 1.0, 0.6304, 1.0, 0.6522, 0.9375, 0.6739, 0.9375, 0.6739, 1.0, 0.6522, 1.0, 0.6739, 0.9375, 0.6957, 0.9375, 0.6957, 1.0, 0.6739, 1.0, 0.6957, 0.9375, 0.7174, 0.9375, 0.7174, 1.0, 0.6957, 1.0, 0.7174, 0.9375, 0.7391, 0.9375, 0.7391, 1.0, 0.7174, 1.0, 0.7391, 0.9375, 0.7609, 0.9375, 0.7609, 1.0, 0.7391, 1.0, 0.7609, 0.9375, 0.7826, 0.9375, 0.7826, 1.0, 0.7609, 1.0, 0.7826, 0.9375, 0.8043, 0.9375, 0.8043, 1.0, 0.7826, 1.0, 0.8043, 0.9375, 0.8261, 0.9375, 0.8261, 1.0, 0.8043, 1.0, 0.8261, 0.9375, 0.8478, 0.9375, 0.8478, 1.0, 0.8261, 1.0, 0.8478, 0.9375, 0.8696, 0.9375, 0.8696, 1.0, 0.8478, 1.0, 0.8696, 0.9375, 0.8913, 0.9375, 0.8913, 1.0, 0.8696, 1.0, 0.8913, 0.9375, 0.913, 0.9375, 0.913, 1.0, 0.8913, 1.0, 0.913, 0.9375, 0.9348, 0.9375, 0.9348, 1.0, 0.913, 1.0, 0.9348, 0.9375, 0.9565, 0.9375, 0.9565, 1.0, 0.9348, 1.0, 0.9565, 0.9375, 0.9783, 0.9375, 0.9783, 1.0, 0.9565, 1.0, 0.9565, 0.0, 0.9783, 0.0, 0.9783, 0.0625, 0.9565, 0.0625, 0.9565, 0.0625, 0.9783, 0.0625, 0.9783, 0.125, 0.9565, 0.125, 0.9565, 0.125, 0.9783, 0.125, 0.9783, 0.1875, 0.9565, 0.1875, 0.9565, 0.1875, 0.9783, 0.1875, 0.9783, 0.25, 0.9565, 0.25, 0.9565, 0.25, 0.9783, 0.25, 0.9783, 0.3125, 0.9565, 0.3125, 0.9565, 0.3125, 0.9783, 0.3125, 0.9783, 0.375, 0.9565, 0.375, 0.9565, 0.375, 0.9783, 0.375, 0.9783, 0.4375, 0.9565, 0.4375, 0.9565, 0.4375, 0.9783, 0.4375, 0.9783, 0.5, 0.9565, 0.5, 0.9565, 0.5, 0.9783, 0.5, 0.9783, 0.5625, 0.9565, 0.5625, 0.9565, 0.5625, 0.9783, 0.5625, 0.9783, 0.625, 0.9565, 0.625, 0.9565, 0.625, 0.9783, 0.625, 0.9783, 0.6875, 0.9565, 0.6875, 0.9565, 0.6875, 0.9783, 0.6875, 0.9783, 0.75, 0.9565, 0.75, 0.9565, 0.75, 0.9783, 0.75, 0.9783, 0.8125, 0.9565, 0.8125, 0.9565, 0.8125, 0.9783, 0.8125, 0.9783, 0.875, 0.9565, 0.875, 0.9565, 0.875, 0.9783, 0.875, 0.9783, 0.9375, 0.9565, 0.9375, 0.9348, 0.0, 0.9565, 0.0, 0.9565, 0.0625, 0.9348, 0.0625, 0.9348, 0.0625, 0.9565, 0.0625, 0.9565, 0.125, 0.9348, 0.125, 0.9348, 0.125, 0.9565, 0.125, 0.9565, 0.1875, 0.9348, 0.1875, 0.9348, 0.1875, 0.9565, 0.1875, 0.9565, 0.25, 0.9348, 0.25, 0.9348, 0.25, 0.9565, 0.25, 0.9565, 0.3125, 0.9348, 0.3125, 0.9348, 0.3125, 0.9565, 0.3125, 0.9565, 0.375, 0.9348, 0.375, 0.9348, 0.375, 0.9565, 0.375, 0.9565, 0.4375, 0.9348, 0.4375, 0.9348, 0.4375, 0.9565, 0.4375, 0.9565, 0.5, 0.9348, 0.5, 0.9348, 0.5, 0.9565, 0.5, 0.9565, 0.5625, 0.9348, 0.5625, 0.9348, 0.5625, 0.9565, 0.5625, 0.9565, 0.625, 0.9348, 0.625, 0.9348, 0.625, 0.9565, 0.625, 0.9565, 0.6875, 0.9348, 0.6875, 0.9348, 0.6875, 0.9565, 0.6875, 0.9565, 0.75, 0.9348, 0.75, 0.9348, 0.75, 0.9565, 0.75, 0.9565, 0.8125, 0.9348, 0.8125, 0.9348, 0.8125, 0.9565, 0.8125, 0.9565, 0.875, 0.9348, 0.875, 0.9348, 0.875, 0.9565, 0.875, 0.9565, 0.9375, 0.9348, 0.9375, 0.913, 0.0, 0.9348, 0.0, 0.9348, 0.0625, 0.913, 0.0625, 0.913, 0.0625, 0.9348, 0.0625, 0.9348, 0.125, 0.913, 0.125, 0.913, 0.125, 0.9348, 0.125, 0.9348, 0.1875, 0.913, 0.1875, 0.913, 0.1875, 0.9348, 0.1875, 0.9348, 0.25, 0.913, 0.25, 0.913, 0.25, 0.9348, 0.25, 0.9348, 0.3125, 0.913, 0.3125, 0.913, 0.3125, 0.9348, 0.3125, 0.9348, 0.375, 0.913, 0.375, 0.913, 0.375, 0.9348, 0.375, 0.9348, 0.4375, 0.913, 0.4375, 0.913, 0.4375, 0.9348, 0.4375, 0.9348, 0.5, 0.913, 0.5, 0.913, 0.5, 0.9348, 0.5, 0.9348, 0.5625, 0.913, 0.5625, 0.913, 0.5625, 0.9348, 0.5625, 0.9348, 0.625, 0.913, 0.625, 0.913, 0.625, 0.9348, 0.625, 0.9348, 0.6875, 0.913, 0.6875, 0.913, 0.6875, 0.9348, 0.6875, 0.9348, 0.75, 0.913, 0.75, 0.913, 0.75, 0.9348, 0.75, 0.9348, 0.8125, 0.913, 0.8125, 0.913, 0.8125, 0.9348, 0.8125, 0.9348, 0.875, 0.913, 0.875, 0.913, 0.875, 0.9348, 0.875, 0.9348, 0.9375, 0.913, 0.9375, 0.8913, 0.0, 0.913, 0.0, 0.913, 0.0625, 0.8913, 0.0625, 0.8913, 0.0625, 0.913, 0.0625, 0.913, 0.125, 0.8913, 0.125, 0.8913, 0.125, 0.913, 0.125, 0.913, 0.1875, 0.8913, 0.1875, 0.8913, 0.1875, 0.913, 0.1875, 0.913, 0.25, 0.8913, 0.25, 0.8913, 0.25, 0.913, 0.25, 0.913, 0.3125, 0.8913, 0.3125, 0.8913, 0.3125, 0.913, 0.3125, 0.913, 0.375, 0.8913, 0.375, 0.8913, 0.375, 0.913, 0.375, 0.913, 0.4375, 0.8913, 0.4375, 0.8913, 0.4375, 0.913, 0.4375, 0.913, 0.5, 0.8913, 0.5, 0.8913, 0.5, 0.913, 0.5, 0.913, 0.5625, 0.8913, 0.5625, 0.8913, 0.5625, 0.913, 0.5625, 0.913, 0.625, 0.8913, 0.625, 0.8913, 0.625, 0.913, 0.625, 0.913, 0.6875, 0.8913, 0.6875, 0.8913, 0.6875, 0.913, 0.6875, 0.913, 0.75, 0.8913, 0.75, 0.8913, 0.75, 0.913, 0.75, 0.913, 0.8125, 0.8913, 0.8125, 0.8913, 0.8125, 0.913, 0.8125, 0.913, 0.875, 0.8913, 0.875, 0.8913, 0.875, 0.913, 0.875, 0.913, 0.9375, 0.8913, 0.9375, 0.8696, 0.0, 0.8913, 0.0, 0.8913, 0.0625, 0.8696, 0.0625, 0.8696, 0.0625, 0.8913, 0.0625, 0.8913, 0.125, 0.8696, 0.125, 0.8696, 0.125, 0.8913, 0.125, 0.8913, 0.1875, 0.8696, 0.1875, 0.8696, 0.1875, 0.8913, 0.1875, 0.8913, 0.25, 0.8696, 0.25, 0.8696, 0.25, 0.8913, 0.25, 0.8913, 0.3125, 0.8696, 0.3125, 0.8696, 0.3125, 0.8913, 0.3125, 0.8913, 0.375, 0.8696, 0.375, 0.8696, 0.375, 0.8913, 0.375, 0.8913, 0.4375, 0.8696, 0.4375, 0.8696, 0.4375, 0.8913, 0.4375, 0.8913, 0.5, 0.8696, 0.5, 0.8696, 0.5, 0.8913, 0.5, 0.8913, 0.5625, 0.8696, 0.5625, 0.8696, 0.5625, 0.8913, 0.5625, 0.8913, 0.625, 0.8696, 0.625, 0.8696, 0.625, 0.8913, 0.625, 0.8913, 0.6875, 0.8696, 0.6875, 0.8696, 0.6875, 0.8913, 0.6875, 0.8913, 0.75, 0.8696, 0.75, 0.8696, 0.75, 0.8913, 0.75, 0.8913, 0.8125, 0.8696, 0.8125, 0.8696, 0.8125, 0.8913, 0.8125, 0.8913, 0.875, 0.8696, 0.875, 0.8696, 0.875, 0.8913, 0.875, 0.8913, 0.9375, 0.8696, 0.9375, 0.8478, 0.0, 0.8696, 0.0, 0.8696, 0.0625, 0.8478, 0.0625, 0.8478, 0.0625, 0.8696, 0.0625, 0.8696, 0.125, 0.8478, 0.125, 0.8478, 0.125, 0.8696, 0.125, 0.8696, 0.1875, 0.8478, 0.1875, 0.8478, 0.1875, 0.8696, 0.1875, 0.8696, 0.25, 0.8478, 0.25, 0.8478, 0.25, 0.8696, 0.25, 0.8696, 0.3125, 0.8478, 0.3125, 0.8478, 0.3125, 0.8696, 0.3125, 0.8696, 0.375, 0.8478, 0.375, 0.8478, 0.375, 0.8696, 0.375, 0.8696, 0.4375, 0.8478, 0.4375, 0.8478, 0.4375, 0.8696, 0.4375, 0.8696, 0.5, 0.8478, 0.5, 0.8478, 0.5, 0.8696, 0.5, 0.8696, 0.5625, 0.8478, 0.5625, 0.8478, 0.5625, 0.8696, 0.5625, 0.8696, 0.625, 0.8478, 0.625, 0.8478, 0.625, 0.8696, 0.625, 0.8696, 0.6875, 0.8478, 0.6875, 0.8478, 0.6875, 0.8696, 0.6875, 0.8696, 0.75, 0.8478, 0.75, 0.8478, 0.75, 0.8696, 0.75, 0.8696, 0.8125, 0.8478, 0.8125, 0.8478, 0.8125, 0.8696, 0.8125, 0.8696, 0.875, 0.8478, 0.875, 0.8478, 0.875, 0.8696, 0.875, 0.8696, 0.9375, 0.8478, 0.9375, 0.8261, 0.0, 0.8478, 0.0, 0.8478, 0.0625, 0.8261, 0.0625, 0.8261, 0.0625, 0.8478, 0.0625, 0.8478, 0.125, 0.8261, 0.125, 0.8261, 0.125, 0.8478, 0.125, 0.8478, 0.1875, 0.8261, 0.1875, 0.8261, 0.1875, 0.8478, 0.1875, 0.8478, 0.25, 0.8261, 0.25, 0.8261, 0.25, 0.8478, 0.25, 0.8478, 0.3125, 0.8261, 0.3125, 0.8261, 0.3125, 0.8478, 0.3125, 0.8478, 0.375, 0.8261, 0.375, 0.8261, 0.375, 0.8478, 0.375, 0.8478, 0.4375, 0.8261, 0.4375, 0.8261, 0.4375, 0.8478, 0.4375, 0.8478, 0.5, 0.8261, 0.5, 0.8261, 0.5, 0.8478, 0.5, 0.8478, 0.5625, 0.8261, 0.5625, 0.8261, 0.5625, 0.8478, 0.5625, 0.8478, 0.625, 0.8261, 0.625, 0.8261, 0.625, 0.8478, 0.625, 0.8478, 0.6875, 0.8261, 0.6875, 0.8261, 0.6875, 0.8478, 0.6875, 0.8478, 0.75, 0.8261, 0.75, 0.8261, 0.75, 0.8478, 0.75, 0.8478, 0.8125, 0.8261, 0.8125, 0.8261, 0.8125, 0.8478, 0.8125, 0.8478, 0.875, 0.8261, 0.875, 0.8261, 0.875, 0.8478, 0.875, 0.8478, 0.9375, 0.8261, 0.9375, 0.8043, 0.0, 0.8261, 0.0, 0.8261, 0.0625, 0.8043, 0.0625, 0.8043, 0.0625, 0.8261, 0.0625, 0.8261, 0.125, 0.8043, 0.125, 0.8043, 0.125, 0.8261, 0.125, 0.8261, 0.1875, 0.8043, 0.1875, 0.8043, 0.1875, 0.8261, 0.1875, 0.8261, 0.25, 0.8043, 0.25, 0.8043, 0.25, 0.8261, 0.25, 0.8261, 0.3125, 0.8043, 0.3125, 0.8043, 0.3125, 0.8261, 0.3125, 0.8261, 0.375, 0.8043, 0.375, 0.8043, 0.375, 0.8261, 0.375, 0.8261, 0.4375, 0.8043, 0.4375, 0.8043, 0.4375, 0.8261, 0.4375, 0.8261, 0.5, 0.8043, 0.5, 0.8043, 0.5, 0.8261, 0.5, 0.8261, 0.5625, 0.8043, 0.5625, 0.8043, 0.5625, 0.8261, 0.5625, 0.8261, 0.625, 0.8043, 0.625, 0.8043, 0.625, 0.8261, 0.625, 0.8261, 0.6875, 0.8043, 0.6875, 0.8043, 0.6875, 0.8261, 0.6875, 0.8261, 0.75, 0.8043, 0.75, 0.8043, 0.75, 0.8261, 0.75, 0.8261, 0.8125, 0.8043, 0.8125, 0.8043, 0.8125, 0.8261, 0.8125, 0.8261, 0.875, 0.8043, 0.875, 0.8043, 0.875, 0.8261, 0.875, 0.8261, 0.9375, 0.8043, 0.9375, 0.7826, 0.0, 0.8043, 0.0, 0.8043, 0.0625, 0.7826, 0.0625, 0.7826, 0.0625, 0.8043, 0.0625, 0.8043, 0.125, 0.7826, 0.125, 0.7826, 0.125, 0.8043, 0.125, 0.8043, 0.1875, 0.7826, 0.1875, 0.7826, 0.1875, 0.8043, 0.1875, 0.8043, 0.25, 0.7826, 0.25, 0.7826, 0.25, 0.8043, 0.25, 0.8043, 0.3125, 0.7826, 0.3125, 0.7826, 0.3125, 0.8043, 0.3125, 0.8043, 0.375, 0.7826, 0.375, 0.7826, 0.375, 0.8043, 0.375, 0.8043, 0.4375, 0.7826, 0.4375, 0.7826, 0.4375, 0.8043, 0.4375, 0.8043, 0.5, 0.7826, 0.5, 0.7826, 0.5, 0.8043, 0.5, 0.8043, 0.5625, 0.7826, 0.5625, 0.7826, 0.5625, 0.8043, 0.5625, 0.8043, 0.625, 0.7826, 0.625, 0.7826, 0.625, 0.8043, 0.625, 0.8043, 0.6875, 0.7826, 0.6875, 0.7826, 0.6875, 0.8043, 0.6875, 0.8043, 0.75, 0.7826, 0.75, 0.7826, 0.75, 0.8043, 0.75, 0.8043, 0.8125, 0.7826, 0.8125, 0.7826, 0.8125, 0.8043, 0.8125, 0.8043, 0.875, 0.7826, 0.875, 0.7826, 0.875, 0.8043, 0.875, 0.8043, 0.9375, 0.7826, 0.9375, 0.7609, 0.0, 0.7826, 0.0, 0.7826, 0.0625, 0.7609, 0.0625, 0.7609, 0.0625, 0.7826, 0.0625, 0.7826, 0.125, 0.7609, 0.125, 0.7609, 0.125, 0.7826, 0.125, 0.7826, 0.1875, 0.7609, 0.1875, 0.7609, 0.1875, 0.7826, 0.1875, 0.7826, 0.25, 0.7609, 0.25, 0.7609, 0.25, 0.7826, 0.25, 0.7826, 0.3125, 0.7609, 0.3125, 0.7609, 0.3125, 0.7826, 0.3125, 0.7826, 0.375, 0.7609, 0.375, 0.7609, 0.375, 0.7826, 0.375, 0.7826, 0.4375, 0.7609, 0.4375, 0.7609, 0.4375, 0.7826, 0.4375, 0.7826, 0.5, 0.7609, 0.5, 0.7609, 0.5, 0.7826, 0.5, 0.7826, 0.5625, 0.7609, 0.5625, 0.7609, 0.5625, 0.7826, 0.5625, 0.7826, 0.625, 0.7609, 0.625, 0.7609, 0.625, 0.7826, 0.625, 0.7826, 0.6875, 0.7609, 0.6875, 0.7609, 0.6875, 0.7826, 0.6875, 0.7826, 0.75, 0.7609, 0.75, 0.7609, 0.75, 0.7826, 0.75, 0.7826, 0.8125, 0.7609, 0.8125, 0.7609, 0.8125, 0.7826, 0.8125, 0.7826, 0.875, 0.7609, 0.875, 0.7609, 0.875, 0.7826, 0.875, 0.7826, 0.9375, 0.7609, 0.9375, 0.7391, 0.0, 0.7609, 0.0, 0.7609, 0.0625, 0.7391, 0.0625, 0.7391, 0.0625, 0.7609, 0.0625, 0.7609, 0.125, 0.7391, 0.125, 0.7391, 0.125, 0.7609, 0.125, 0.7609, 0.1875, 0.7391, 0.1875, 0.7391, 0.1875, 0.7609, 0.1875, 0.7609, 0.25, 0.7391, 0.25, 0.7391, 0.25, 0.7609, 0.25, 0.7609, 0.3125, 0.7391, 0.3125, 0.7391, 0.3125, 0.7609, 0.3125, 0.7609, 0.375, 0.7391, 0.375, 0.7391, 0.375, 0.7609, 0.375, 0.7609, 0.4375, 0.7391, 0.4375, 0.7391, 0.4375, 0.7609, 0.4375, 0.7609, 0.5, 0.7391, 0.5, 0.7391, 0.5, 0.7609, 0.5, 0.7609, 0.5625, 0.7391, 0.5625, 0.7391, 0.5625, 0.7609, 0.5625, 0.7609, 0.625, 0.7391, 0.625, 0.7391, 0.625, 0.7609, 0.625, 0.7609, 0.6875, 0.7391, 0.6875, 0.7391, 0.6875, 0.7609, 0.6875, 0.7609, 0.75, 0.7391, 0.75, 0.7391, 0.75, 0.7609, 0.75, 0.7609, 0.8125, 0.7391, 0.8125, 0.7391, 0.8125, 0.7609, 0.8125, 0.7609, 0.875, 0.7391, 0.875, 0.7391, 0.875, 0.7609, 0.875, 0.7609, 0.9375, 0.7391, 0.9375, 0.7174, 0.0, 0.7391, 0.0, 0.7391, 0.0625, 0.7174, 0.0625, 0.7174, 0.0625, 0.7391, 0.0625, 0.7391, 0.125, 0.7174, 0.125, 0.7174, 0.125, 0.7391, 0.125, 0.7391, 0.1875, 0.7174, 0.1875, 0.7174, 0.1875, 0.7391, 0.1875, 0.7391, 0.25, 0.7174, 0.25, 0.7174, 0.25, 0.7391, 0.25, 0.7391, 0.3125, 0.7174, 0.3125, 0.7174, 0.3125, 0.7391, 0.3125, 0.7391, 0.375, 0.7174, 0.375, 0.7174, 0.375, 0.7391, 0.375, 0.7391, 0.4375, 0.7174, 0.4375, 0.7174, 0.4375, 0.7391, 0.4375, 0.7391, 0.5, 0.7174, 0.5, 0.7174, 0.5, 0.7391, 0.5, 0.7391, 0.5625, 0.7174, 0.5625, 0.7174, 0.5625, 0.7391, 0.5625, 0.7391, 0.625, 0.7174, 0.625, 0.7174, 0.625, 0.7391, 0.625, 0.7391, 0.6875, 0.7174, 0.6875, 0.7174, 0.6875, 0.7391, 0.6875, 0.7391, 0.75, 0.7174, 0.75, 0.7174, 0.75, 0.7391, 0.75, 0.7391, 0.8125, 0.7174, 0.8125, 0.7174, 0.8125, 0.7391, 0.8125, 0.7391, 0.875, 0.7174, 0.875, 0.7174, 0.875, 0.7391, 0.875, 0.7391, 0.9375, 0.7174, 0.9375, 0.6957, 0.0, 0.7174, 0.0, 0.7174, 0.0625, 0.6957, 0.0625, 0.6957, 0.0625, 0.7174, 0.0625, 0.7174, 0.125, 0.6957, 0.125, 0.6957, 0.125, 0.7174, 0.125, 0.7174, 0.1875, 0.6957, 0.1875, 0.6957, 0.1875, 0.7174, 0.1875, 0.7174, 0.25, 0.6957, 0.25, 0.6957, 0.25, 0.7174, 0.25, 0.7174, 0.3125, 0.6957, 0.3125, 0.6957, 0.3125, 0.7174, 0.3125, 0.7174, 0.375, 0.6957, 0.375, 0.6957, 0.375, 0.7174, 0.375, 0.7174, 0.4375, 0.6957, 0.4375, 0.6957, 0.4375, 0.7174, 0.4375, 0.7174, 0.5, 0.6957, 0.5, 0.6957, 0.5, 0.7174, 0.5, 0.7174, 0.5625, 0.6957, 0.5625, 0.6957, 0.5625, 0.7174, 0.5625, 0.7174, 0.625, 0.6957, 0.625, 0.6957, 0.625, 0.7174, 0.625, 0.7174, 0.6875, 0.6957, 0.6875, 0.6957, 0.6875, 0.7174, 0.6875, 0.7174, 0.75, 0.6957, 0.75, 0.6957, 0.75, 0.7174, 0.75, 0.7174, 0.8125, 0.6957, 0.8125, 0.6957, 0.8125, 0.7174, 0.8125, 0.7174, 0.875, 0.6957, 0.875, 0.6957, 0.875, 0.7174, 0.875, 0.7174, 0.9375, 0.6957, 0.9375, 0.6739, 0.0, 0.6957, 0.0, 0.6957, 0.0625, 0.6739, 0.0625, 0.6739, 0.0625, 0.6957, 0.0625, 0.6957, 0.125, 0.6739, 0.125, 0.6739, 0.125, 0.6957, 0.125, 0.6957, 0.1875, 0.6739, 0.1875, 0.6739, 0.1875, 0.6957, 0.1875, 0.6957, 0.25, 0.6739, 0.25, 0.6739, 0.25, 0.6957, 0.25, 0.6957, 0.3125, 0.6739, 0.3125, 0.6739, 0.3125, 0.6957, 0.3125, 0.6957, 0.375, 0.6739, 0.375, 0.6739, 0.375, 0.6957, 0.375, 0.6957, 0.4375, 0.6739, 0.4375, 0.6739, 0.4375, 0.6957, 0.4375, 0.6957, 0.5, 0.6739, 0.5, 0.6739, 0.5, 0.6957, 0.5, 0.6957, 0.5625, 0.6739, 0.5625, 0.6739, 0.5625, 0.6957, 0.5625, 0.6957, 0.625, 0.6739, 0.625, 0.6739, 0.625, 0.6957, 0.625, 0.6957, 0.6875, 0.6739, 0.6875, 0.6739, 0.6875, 0.6957, 0.6875, 0.6957, 0.75, 0.6739, 0.75, 0.6739, 0.75, 0.6957, 0.75, 0.6957, 0.8125, 0.6739, 0.8125, 0.6739, 0.8125, 0.6957, 0.8125, 0.6957, 0.875, 0.6739, 0.875, 0.6739, 0.875, 0.6957, 0.875, 0.6957, 0.9375, 0.6739, 0.9375, 0.6522, 0.0, 0.6739, 0.0, 0.6739, 0.0625, 0.6522, 0.0625, 0.6522, 0.0625, 0.6739, 0.0625, 0.6739, 0.125, 0.6522, 0.125, 0.6522, 0.125, 0.6739, 0.125, 0.6739, 0.1875, 0.6522, 0.1875, 0.6522, 0.1875, 0.6739, 0.1875, 0.6739, 0.25, 0.6522, 0.25, 0.6522, 0.25, 0.6739, 0.25, 0.6739, 0.3125, 0.6522, 0.3125, 0.6522, 0.3125, 0.6739, 0.3125, 0.6739, 0.375, 0.6522, 0.375, 0.6522, 0.375, 0.6739, 0.375, 0.6739, 0.4375, 0.6522, 0.4375, 0.6522, 0.4375, 0.6739, 0.4375, 0.6739, 0.5, 0.6522, 0.5, 0.6522, 0.5, 0.6739, 0.5, 0.6739, 0.5625, 0.6522, 0.5625, 0.6522, 0.5625, 0.6739, 0.5625, 0.6739, 0.625, 0.6522, 0.625, 0.6522, 0.625, 0.6739, 0.625, 0.6739, 0.6875, 0.6522, 0.6875, 0.6522, 0.6875, 0.6739, 0.6875, 0.6739, 0.75, 0.6522, 0.75, 0.6522, 0.75, 0.6739, 0.75, 0.6739, 0.8125, 0.6522, 0.8125, 0.6522, 0.8125, 0.6739, 0.8125, 0.6739, 0.875, 0.6522, 0.875, 0.6522, 0.875, 0.6739, 0.875, 0.6739, 0.9375, 0.6522, 0.9375, 0.6304, 0.0, 0.6522, 0.0, 0.6522, 0.0625, 0.6304, 0.0625, 0.6304, 0.0625, 0.6522, 0.0625, 0.6522, 0.125, 0.6304, 0.125, 0.6304, 0.125, 0.6522, 0.125, 0.6522, 0.1875, 0.6304, 0.1875, 0.6304, 0.1875, 0.6522, 0.1875, 0.6522, 0.25, 0.6304, 0.25, 0.6304, 0.25, 0.6522, 0.25, 0.6522, 0.3125, 0.6304, 0.3125, 0.6304, 0.3125, 0.6522, 0.3125, 0.6522, 0.375, 0.6304, 0.375, 0.6304, 0.375, 0.6522, 0.375, 0.6522, 0.4375, 0.6304, 0.4375, 0.6304, 0.4375, 0.6522, 0.4375, 0.6522, 0.5, 0.6304, 0.5, 0.6304, 0.5, 0.6522, 0.5, 0.6522, 0.5625, 0.6304, 0.5625, 0.6304, 0.5625, 0.6522, 0.5625, 0.6522, 0.625, 0.6304, 0.625, 0.6304, 0.625, 0.6522, 0.625, 0.6522, 0.6875, 0.6304, 0.6875, 0.6304, 0.6875, 0.6522, 0.6875, 0.6522, 0.75, 0.6304, 0.75, 0.6304, 0.75, 0.6522, 0.75, 0.6522, 0.8125, 0.6304, 0.8125, 0.6304, 0.8125, 0.6522, 0.8125, 0.6522, 0.875, 0.6304, 0.875, 0.6304, 0.875, 0.6522, 0.875, 0.6522, 0.9375, 0.6304, 0.9375, 0.6087, 0.0, 0.6304, 0.0, 0.6304, 0.0625, 0.6087, 0.0625, 0.6087, 0.0625, 0.6304, 0.0625, 0.6304, 0.125, 0.6087, 0.125, 0.6087, 0.125, 0.6304, 0.125, 0.6304, 0.1875, 0.6087, 0.1875, 0.6087, 0.1875, 0.6304, 0.1875, 0.6304, 0.25, 0.6087, 0.25, 0.6087, 0.25, 0.6304, 0.25, 0.6304, 0.3125, 0.6087, 0.3125, 0.6087, 0.3125, 0.6304, 0.3125, 0.6304, 0.375, 0.6087, 0.375, 0.6087, 0.375, 0.6304, 0.375, 0.6304, 0.4375, 0.6087, 0.4375, 0.6087, 0.4375, 0.6304, 0.4375, 0.6304, 0.5, 0.6087, 0.5, 0.6087, 0.5, 0.6304, 0.5, 0.6304, 0.5625, 0.6087, 0.5625, 0.6087, 0.5625, 0.6304, 0.5625, 0.6304, 0.625, 0.6087, 0.625, 0.6087, 0.625, 0.6304, 0.625, 0.6304, 0.6875, 0.6087, 0.6875, 0.6087, 0.6875, 0.6304, 0.6875, 0.6304, 0.75, 0.6087, 0.75, 0.6087, 0.75, 0.6304, 0.75, 0.6304, 0.8125, 0.6087, 0.8125, 0.6087, 0.8125, 0.6304, 0.8125, 0.6304, 0.875, 0.6087, 0.875, 0.6087, 0.875, 0.6304, 0.875, 0.6304, 0.9375, 0.6087, 0.9375, 0.587, 0.0, 0.6087, 0.0, 0.6087, 0.0625, 0.587, 0.0625, 0.587, 0.0625, 0.6087, 0.0625, 0.6087, 0.125, 0.587, 0.125, 0.587, 0.125, 0.6087, 0.125, 0.6087, 0.1875, 0.587, 0.1875, 0.587, 0.1875, 0.6087, 0.1875, 0.6087, 0.25, 0.587, 0.25, 0.587, 0.25, 0.6087, 0.25, 0.6087, 0.3125, 0.587, 0.3125, 0.587, 0.3125, 0.6087, 0.3125, 0.6087, 0.375, 0.587, 0.375, 0.587, 0.375, 0.6087, 0.375, 0.6087, 0.4375, 0.587, 0.4375, 0.587, 0.4375, 0.6087, 0.4375, 0.6087, 0.5, 0.587, 0.5, 0.587, 0.5, 0.6087, 0.5, 0.6087, 0.5625, 0.587, 0.5625, 0.587, 0.5625, 0.6087, 0.5625, 0.6087, 0.625, 0.587, 0.625, 0.587, 0.625, 0.6087, 0.625, 0.6087, 0.6875, 0.587, 0.6875, 0.587, 0.6875, 0.6087, 0.6875, 0.6087, 0.75, 0.587, 0.75, 0.587, 0.75, 0.6087, 0.75, 0.6087, 0.8125, 0.587, 0.8125, 0.587, 0.8125, 0.6087, 0.8125, 0.6087, 0.875, 0.587, 0.875, 0.587, 0.875, 0.6087, 0.875, 0.6087, 0.9375, 0.587, 0.9375, 0.5652, 0.0, 0.587, 0.0, 0.587, 0.0625, 0.5652, 0.0625, 0.5652, 0.0625, 0.587, 0.0625, 0.587, 0.125, 0.5652, 0.125, 0.5652, 0.125, 0.587, 0.125, 0.587, 0.1875, 0.5652, 0.1875, 0.5652, 0.1875, 0.587, 0.1875, 0.587, 0.25, 0.5652, 0.25, 0.5652, 0.25, 0.587, 0.25, 0.587, 0.3125, 0.5652, 0.3125, 0.5652, 0.3125, 0.587, 0.3125, 0.587, 0.375, 0.5652, 0.375, 0.5652, 0.375, 0.587, 0.375, 0.587, 0.4375, 0.5652, 0.4375, 0.5652, 0.4375, 0.587, 0.4375, 0.587, 0.5, 0.5652, 0.5, 0.5652, 0.5, 0.587, 0.5, 0.587, 0.5625, 0.5652, 0.5625, 0.5652, 0.5625, 0.587, 0.5625, 0.587, 0.625, 0.5652, 0.625, 0.5652, 0.625, 0.587, 0.625, 0.587, 0.6875, 0.5652, 0.6875, 0.5652, 0.6875, 0.587, 0.6875, 0.587, 0.75, 0.5652, 0.75, 0.5652, 0.75, 0.587, 0.75, 0.587, 0.8125, 0.5652, 0.8125, 0.5652, 0.8125, 0.587, 0.8125, 0.587, 0.875, 0.5652, 0.875, 0.5652, 0.875, 0.587, 0.875, 0.587, 0.9375, 0.5652, 0.9375, 0.5435, 0.0, 0.5652, 0.0, 0.5652, 0.0625, 0.5435, 0.0625, 0.5435, 0.0625, 0.5652, 0.0625, 0.5652, 0.125, 0.5435, 0.125, 0.5435, 0.125, 0.5652, 0.125, 0.5652, 0.1875, 0.5435, 0.1875, 0.5435, 0.1875, 0.5652, 0.1875, 0.5652, 0.25, 0.5435, 0.25, 0.5435, 0.25, 0.5652, 0.25, 0.5652, 0.3125, 0.5435, 0.3125, 0.5435, 0.3125, 0.5652, 0.3125, 0.5652, 0.375, 0.5435, 0.375, 0.5435, 0.375, 0.5652, 0.375, 0.5652, 0.4375, 0.5435, 0.4375, 0.5435, 0.4375, 0.5652, 0.4375, 0.5652, 0.5, 0.5435, 0.5, 0.5435, 0.5, 0.5652, 0.5, 0.5652, 0.5625, 0.5435, 0.5625, 0.5435, 0.5625, 0.5652, 0.5625, 0.5652, 0.625, 0.5435, 0.625, 0.5435, 0.625, 0.5652, 0.625, 0.5652, 0.6875, 0.5435, 0.6875, 0.5435, 0.6875, 0.5652, 0.6875, 0.5652, 0.75, 0.5435, 0.75, 0.5435, 0.75, 0.5652, 0.75, 0.5652, 0.8125, 0.5435, 0.8125, 0.5435, 0.8125, 0.5652, 0.8125, 0.5652, 0.875, 0.5435, 0.875, 0.5435, 0.875, 0.5652, 0.875, 0.5652, 0.9375, 0.5435, 0.9375, 0.5217, 0.0, 0.5435, 0.0, 0.5435, 0.0625, 0.5217, 0.0625, 0.5217, 0.0625, 0.5435, 0.0625, 0.5435, 0.125, 0.5217, 0.125, 0.5217, 0.125, 0.5435, 0.125, 0.5435, 0.1875, 0.5217, 0.1875, 0.5217, 0.1875, 0.5435, 0.1875, 0.5435, 0.25, 0.5217, 0.25, 0.5217, 0.25, 0.5435, 0.25, 0.5435, 0.3125, 0.5217, 0.3125, 0.5217, 0.3125, 0.5435, 0.3125, 0.5435, 0.375, 0.5217, 0.375, 0.5217, 0.375, 0.5435, 0.375, 0.5435, 0.4375, 0.5217, 0.4375, 0.5217, 0.4375, 0.5435, 0.4375, 0.5435, 0.5, 0.5217, 0.5, 0.5217, 0.5, 0.5435, 0.5, 0.5435, 0.5625, 0.5217, 0.5625, 0.5217, 0.5625, 0.5435, 0.5625, 0.5435, 0.625, 0.5217, 0.625, 0.5217, 0.625, 0.5435, 0.625, 0.5435, 0.6875, 0.5217, 0.6875, 0.5217, 0.6875, 0.5435, 0.6875, 0.5435, 0.75, 0.5217, 0.75, 0.5217, 0.75, 0.5435, 0.75, 0.5435, 0.8125, 0.5217, 0.8125, 0.5217, 0.8125, 0.5435, 0.8125, 0.5435, 0.875, 0.5217, 0.875, 0.5217, 0.875, 0.5435, 0.875, 0.5435, 0.9375, 0.5217, 0.9375, 0.5, 0.0, 0.5217, 0.0, 0.5217, 0.0625, 0.5, 0.0625, 0.5, 0.0625, 0.5217, 0.0625, 0.5217, 0.125, 0.5, 0.125, 0.5, 0.125, 0.5217, 0.125, 0.5217, 0.1875, 0.5, 0.1875, 0.5, 0.1875, 0.5217, 0.1875, 0.5217, 0.25, 0.5, 0.25, 0.5, 0.25, 0.5217, 0.25, 0.5217, 0.3125, 0.5, 0.3125, 0.5, 0.3125, 0.5217, 0.3125, 0.5217, 0.375, 0.5, 0.375, 0.5, 0.375, 0.5217, 0.375, 0.5217, 0.4375, 0.5, 0.4375, 0.5, 0.4375, 0.5217, 0.4375, 0.5217, 0.5, 0.5, 0.5, 0.5, 0.5, 0.5217, 0.5, 0.5217, 0.5625, 0.5, 0.5625, 0.5, 0.5625, 0.5217, 0.5625, 0.5217, 0.625, 0.5, 0.625, 0.5, 0.625, 0.5217, 0.625, 0.5217, 0.6875, 0.5, 0.6875, 0.5, 0.6875, 0.5217, 0.6875, 0.5217, 0.75, 0.5, 0.75, 0.5, 0.75, 0.5217, 0.75, 0.5217, 0.8125, 0.5, 0.8125, 0.5, 0.8125, 0.5217, 0.8125, 0.5217, 0.875, 0.5, 0.875, 0.5, 0.875, 0.5217, 0.875, 0.5217, 0.9375, 0.5, 0.9375, 0.4783, 0.0, 0.5, 0.0, 0.5, 0.0625, 0.4783, 0.0625, 0.4783, 0.0625, 0.5, 0.0625, 0.5, 0.125, 0.4783, 0.125, 0.4783, 0.125, 0.5, 0.125, 0.5, 0.1875, 0.4783, 0.1875, 0.4783, 0.1875, 0.5, 0.1875, 0.5, 0.25, 0.4783, 0.25, 0.4783, 0.25, 0.5, 0.25, 0.5, 0.3125, 0.4783, 0.3125, 0.4783, 0.3125, 0.5, 0.3125, 0.5, 0.375, 0.4783, 0.375, 0.4783, 0.375, 0.5, 0.375, 0.5, 0.4375, 0.4783, 0.4375, 0.4783, 0.4375, 0.5, 0.4375, 0.5, 0.5, 0.4783, 0.5, 0.4783, 0.5, 0.5, 0.5, 0.5, 0.5625, 0.4783, 0.5625, 0.4783, 0.5625, 0.5, 0.5625, 0.5, 0.625, 0.4783, 0.625, 0.4783, 0.625, 0.5, 0.625, 0.5, 0.6875, 0.4783, 0.6875, 0.4783, 0.6875, 0.5, 0.6875, 0.5, 0.75, 0.4783, 0.75, 0.4783, 0.75, 0.5, 0.75, 0.5, 0.8125, 0.4783, 0.8125, 0.4783, 0.8125, 0.5, 0.8125, 0.5, 0.875, 0.4783, 0.875, 0.4783, 0.875, 0.5, 0.875, 0.5, 0.9375, 0.4783, 0.9375, 0.4565, 0.0, 0.4783, 0.0, 0.4783, 0.0625, 0.4565, 0.0625, 0.4565, 0.0625, 0.4783, 0.0625, 0.4783, 0.125, 0.4565, 0.125, 0.4565, 0.125, 0.4783, 0.125, 0.4783, 0.1875, 0.4565, 0.1875, 0.4565, 0.1875, 0.4783, 0.1875, 0.4783, 0.25, 0.4565, 0.25, 0.4565, 0.25, 0.4783, 0.25, 0.4783, 0.3125, 0.4565, 0.3125, 0.4565, 0.3125, 0.4783, 0.3125, 0.4783, 0.375, 0.4565, 0.375, 0.4565, 0.375, 0.4783, 0.375, 0.4783, 0.4375, 0.4565, 0.4375, 0.4565, 0.4375, 0.4783, 0.4375, 0.4783, 0.5, 0.4565, 0.5, 0.4565, 0.5, 0.4783, 0.5, 0.4783, 0.5625, 0.4565, 0.5625, 0.4565, 0.5625, 0.4783, 0.5625, 0.4783, 0.625, 0.4565, 0.625, 0.4565, 0.625, 0.4783, 0.625, 0.4783, 0.6875, 0.4565, 0.6875, 0.4565, 0.6875, 0.4783, 0.6875, 0.4783, 0.75, 0.4565, 0.75, 0.4565, 0.75, 0.4783, 0.75, 0.4783, 0.8125, 0.4565, 0.8125, 0.4565, 0.8125, 0.4783, 0.8125, 0.4783, 0.875, 0.4565, 0.875, 0.4565, 0.875, 0.4783, 0.875, 0.4783, 0.9375, 0.4565, 0.9375, 0.4348, 0.0, 0.4565, 0.0, 0.4565, 0.0625, 0.4348, 0.0625, 0.4348, 0.0625, 0.4565, 0.0625, 0.4565, 0.125, 0.4348, 0.125, 0.4348, 0.125, 0.4565, 0.125, 0.4565, 0.1875, 0.4348, 0.1875, 0.4348, 0.1875, 0.4565, 0.1875, 0.4565, 0.25, 0.4348, 0.25, 0.4348, 0.25, 0.4565, 0.25, 0.4565, 0.3125, 0.4348, 0.3125, 0.4348, 0.3125, 0.4565, 0.3125, 0.4565, 0.375, 0.4348, 0.375, 0.4348, 0.375, 0.4565, 0.375, 0.4565, 0.4375, 0.4348, 0.4375, 0.4348, 0.4375, 0.4565, 0.4375, 0.4565, 0.5, 0.4348, 0.5, 0.4348, 0.5, 0.4565, 0.5, 0.4565, 0.5625, 0.4348, 0.5625, 0.4348, 0.5625, 0.4565, 0.5625, 0.4565, 0.625, 0.4348, 0.625, 0.4348, 0.625, 0.4565, 0.625, 0.4565, 0.6875, 0.4348, 0.6875, 0.4348, 0.6875, 0.4565, 0.6875, 0.4565, 0.75, 0.4348, 0.75, 0.4348, 0.75, 0.4565, 0.75, 0.4565, 0.8125, 0.4348, 0.8125, 0.4348, 0.8125, 0.4565, 0.8125, 0.4565, 0.875, 0.4348, 0.875, 0.4348, 0.875, 0.4565, 0.875, 0.4565, 0.9375, 0.4348, 0.9375, 0.413, 0.0, 0.4348, 0.0, 0.4348, 0.0625, 0.413, 0.0625, 0.413, 0.0625, 0.4348, 0.0625, 0.4348, 0.125, 0.413, 0.125, 0.413, 0.125, 0.4348, 0.125, 0.4348, 0.1875, 0.413, 0.1875, 0.413, 0.1875, 0.4348, 0.1875, 0.4348, 0.25, 0.413, 0.25, 0.413, 0.25, 0.4348, 0.25, 0.4348, 0.3125, 0.413, 0.3125, 0.413, 0.3125, 0.4348, 0.3125, 0.4348, 0.375, 0.413, 0.375, 0.413, 0.375, 0.4348, 0.375, 0.4348, 0.4375, 0.413, 0.4375, 0.413, 0.4375, 0.4348, 0.4375, 0.4348, 0.5, 0.413, 0.5, 0.413, 0.5, 0.4348, 0.5, 0.4348, 0.5625, 0.413, 0.5625, 0.413, 0.5625, 0.4348, 0.5625, 0.4348, 0.625, 0.413, 0.625, 0.413, 0.625, 0.4348, 0.625, 0.4348, 0.6875, 0.413, 0.6875, 0.413, 0.6875, 0.4348, 0.6875, 0.4348, 0.75, 0.413, 0.75, 0.413, 0.75, 0.4348, 0.75, 0.4348, 0.8125, 0.413, 0.8125, 0.413, 0.8125, 0.4348, 0.8125, 0.4348, 0.875, 0.413, 0.875, 0.413, 0.875, 0.4348, 0.875, 0.4348, 0.9375, 0.413, 0.9375, 0.3913, 0.0, 0.413, 0.0, 0.413, 0.0625, 0.3913, 0.0625, 0.3913, 0.0625, 0.413, 0.0625, 0.413, 0.125, 0.3913, 0.125, 0.3913, 0.125, 0.413, 0.125, 0.413, 0.1875, 0.3913, 0.1875, 0.3913, 0.1875, 0.413, 0.1875, 0.413, 0.25, 0.3913, 0.25, 0.3913, 0.25, 0.413, 0.25, 0.413, 0.3125, 0.3913, 0.3125, 0.3913, 0.3125, 0.413, 0.3125, 0.413, 0.375, 0.3913, 0.375, 0.3913, 0.375, 0.413, 0.375, 0.413, 0.4375, 0.3913, 0.4375, 0.3913, 0.4375, 0.413, 0.4375, 0.413, 0.5, 0.3913, 0.5, 0.3913, 0.5, 0.413, 0.5, 0.413, 0.5625, 0.3913, 0.5625, 0.3913, 0.5625, 0.413, 0.5625, 0.413, 0.625, 0.3913, 0.625, 0.3913, 0.625, 0.413, 0.625, 0.413, 0.6875, 0.3913, 0.6875, 0.3913, 0.6875, 0.413, 0.6875, 0.413, 0.75, 0.3913, 0.75, 0.3913, 0.75, 0.413, 0.75, 0.413, 0.8125, 0.3913, 0.8125, 0.3913, 0.8125, 0.413, 0.8125, 0.413, 0.875, 0.3913, 0.875, 0.3913, 0.875, 0.413, 0.875, 0.413, 0.9375, 0.3913, 0.9375, 0.3696, 0.0, 0.3913, 0.0, 0.3913, 0.0625, 0.3696, 0.0625, 0.3696, 0.0625, 0.3913, 0.0625, 0.3913, 0.125, 0.3696, 0.125, 0.3696, 0.125, 0.3913, 0.125, 0.3913, 0.1875, 0.3696, 0.1875, 0.3696, 0.1875, 0.3913, 0.1875, 0.3913, 0.25, 0.3696, 0.25, 0.3696, 0.25, 0.3913, 0.25, 0.3913, 0.3125, 0.3696, 0.3125, 0.3696, 0.3125, 0.3913, 0.3125, 0.3913, 0.375, 0.3696, 0.375, 0.3696, 0.375, 0.3913, 0.375, 0.3913, 0.4375, 0.3696, 0.4375, 0.3696, 0.4375, 0.3913, 0.4375, 0.3913, 0.5, 0.3696, 0.5, 0.3696, 0.5, 0.3913, 0.5, 0.3913, 0.5625, 0.3696, 0.5625, 0.3696, 0.5625, 0.3913, 0.5625, 0.3913, 0.625, 0.3696, 0.625, 0.3696, 0.625, 0.3913, 0.625, 0.3913, 0.6875, 0.3696, 0.6875, 0.3696, 0.6875, 0.3913, 0.6875, 0.3913, 0.75, 0.3696, 0.75, 0.3696, 0.75, 0.3913, 0.75, 0.3913, 0.8125, 0.3696, 0.8125, 0.3696, 0.8125, 0.3913, 0.8125, 0.3913, 0.875, 0.3696, 0.875, 0.3696, 0.875, 0.3913, 0.875, 0.3913, 0.9375, 0.3696, 0.9375, 0.3478, 0.0, 0.3696, 0.0, 0.3696, 0.0625, 0.3478, 0.0625, 0.3478, 0.0625, 0.3696, 0.0625, 0.3696, 0.125, 0.3478, 0.125, 0.3478, 0.125, 0.3696, 0.125, 0.3696, 0.1875, 0.3478, 0.1875, 0.3478, 0.1875, 0.3696, 0.1875, 0.3696, 0.25, 0.3478, 0.25, 0.3478, 0.25, 0.3696, 0.25, 0.3696, 0.3125, 0.3478, 0.3125, 0.3478, 0.3125, 0.3696, 0.3125, 0.3696, 0.375, 0.3478, 0.375, 0.3478, 0.375, 0.3696, 0.375, 0.3696, 0.4375, 0.3478, 0.4375, 0.3478, 0.4375, 0.3696, 0.4375, 0.3696, 0.5, 0.3478, 0.5, 0.3478, 0.5, 0.3696, 0.5, 0.3696, 0.5625, 0.3478, 0.5625, 0.3478, 0.5625, 0.3696, 0.5625, 0.3696, 0.625, 0.3478, 0.625, 0.3478, 0.625, 0.3696, 0.625, 0.3696, 0.6875, 0.3478, 0.6875, 0.3478, 0.6875, 0.3696, 0.6875, 0.3696, 0.75, 0.3478, 0.75, 0.3478, 0.75, 0.3696, 0.75, 0.3696, 0.8125, 0.3478, 0.8125, 0.3478, 0.8125, 0.3696, 0.8125, 0.3696, 0.875, 0.3478, 0.875, 0.3478, 0.875, 0.3696, 0.875, 0.3696, 0.9375, 0.3478, 0.9375, 0.3261, 0.0, 0.3478, 0.0, 0.3478, 0.0625, 0.3261, 0.0625, 0.3261, 0.0625, 0.3478, 0.0625, 0.3478, 0.125, 0.3261, 0.125, 0.3261, 0.125, 0.3478, 0.125, 0.3478, 0.1875, 0.3261, 0.1875, 0.3261, 0.1875, 0.3478, 0.1875, 0.3478, 0.25, 0.3261, 0.25, 0.3261, 0.25, 0.3478, 0.25, 0.3478, 0.3125, 0.3261, 0.3125, 0.3261, 0.3125, 0.3478, 0.3125, 0.3478, 0.375, 0.3261, 0.375, 0.3261, 0.375, 0.3478, 0.375, 0.3478, 0.4375, 0.3261, 0.4375, 0.3261, 0.4375, 0.3478, 0.4375, 0.3478, 0.5, 0.3261, 0.5, 0.3261, 0.5, 0.3478, 0.5, 0.3478, 0.5625, 0.3261, 0.5625, 0.3261, 0.5625, 0.3478, 0.5625, 0.3478, 0.625, 0.3261, 0.625, 0.3261, 0.625, 0.3478, 0.625, 0.3478, 0.6875, 0.3261, 0.6875, 0.3261, 0.6875, 0.3478, 0.6875, 0.3478, 0.75, 0.3261, 0.75, 0.3261, 0.75, 0.3478, 0.75, 0.3478, 0.8125, 0.3261, 0.8125, 0.3261, 0.8125, 0.3478, 0.8125, 0.3478, 0.875, 0.3261, 0.875, 0.3261, 0.875, 0.3478, 0.875, 0.3478, 0.9375, 0.3261, 0.9375, 0.3043, 0.0, 0.3261, 0.0, 0.3261, 0.0625, 0.3043, 0.0625, 0.3043, 0.0625, 0.3261, 0.0625, 0.3261, 0.125, 0.3043, 0.125, 0.3043, 0.125, 0.3261, 0.125, 0.3261, 0.1875, 0.3043, 0.1875, 0.3043, 0.1875, 0.3261, 0.1875, 0.3261, 0.25, 0.3043, 0.25, 0.3043, 0.25, 0.3261, 0.25, 0.3261, 0.3125, 0.3043, 0.3125, 0.3043, 0.3125, 0.3261, 0.3125, 0.3261, 0.375, 0.3043, 0.375, 0.3043, 0.375, 0.3261, 0.375, 0.3261, 0.4375, 0.3043, 0.4375, 0.3043, 0.4375, 0.3261, 0.4375, 0.3261, 0.5, 0.3043, 0.5, 0.3043, 0.5, 0.3261, 0.5, 0.3261, 0.5625, 0.3043, 0.5625, 0.3043, 0.5625, 0.3261, 0.5625, 0.3261, 0.625, 0.3043, 0.625, 0.3043, 0.625, 0.3261, 0.625, 0.3261, 0.6875, 0.3043, 0.6875, 0.3043, 0.6875, 0.3261, 0.6875, 0.3261, 0.75, 0.3043, 0.75, 0.3043, 0.75, 0.3261, 0.75, 0.3261, 0.8125, 0.3043, 0.8125, 0.3043, 0.8125, 0.3261, 0.8125, 0.3261, 0.875, 0.3043, 0.875, 0.3043, 0.875, 0.3261, 0.875, 0.3261, 0.9375, 0.3043, 0.9375, 0.2826, 0.0, 0.3043, 0.0, 0.3043, 0.0625, 0.2826, 0.0625, 0.2826, 0.0625, 0.3043, 0.0625, 0.3043, 0.125, 0.2826, 0.125, 0.2826, 0.125, 0.3043, 0.125, 0.3043, 0.1875, 0.2826, 0.1875, 0.2826, 0.1875, 0.3043, 0.1875, 0.3043, 0.25, 0.2826, 0.25, 0.2826, 0.25, 0.3043, 0.25, 0.3043, 0.3125, 0.2826, 0.3125, 0.2826, 0.3125, 0.3043, 0.3125, 0.3043, 0.375, 0.2826, 0.375, 0.2826, 0.375, 0.3043, 0.375, 0.3043, 0.4375, 0.2826, 0.4375, 0.2826, 0.4375, 0.3043, 0.4375, 0.3043, 0.5, 0.2826, 0.5, 0.2826, 0.5, 0.3043, 0.5, 0.3043, 0.5625, 0.2826, 0.5625, 0.2826, 0.5625, 0.3043, 0.5625, 0.3043, 0.625, 0.2826, 0.625, 0.2826, 0.625, 0.3043, 0.625, 0.3043, 0.6875, 0.2826, 0.6875, 0.2826, 0.6875, 0.3043, 0.6875, 0.3043, 0.75, 0.2826, 0.75, 0.2826, 0.75, 0.3043, 0.75, 0.3043, 0.8125, 0.2826, 0.8125, 0.2826, 0.8125, 0.3043, 0.8125, 0.3043, 0.875, 0.2826, 0.875, 0.2826, 0.875, 0.3043, 0.875, 0.3043, 0.9375, 0.2826, 0.9375, 0.2609, 0.0, 0.2826, 0.0, 0.2826, 0.0625, 0.2609, 0.0625, 0.2609, 0.0625, 0.2826, 0.0625, 0.2826, 0.125, 0.2609, 0.125, 0.2609, 0.125, 0.2826, 0.125, 0.2826, 0.1875, 0.2609, 0.1875, 0.2609, 0.1875, 0.2826, 0.1875, 0.2826, 0.25, 0.2609, 0.25, 0.2609, 0.25, 0.2826, 0.25, 0.2826, 0.3125, 0.2609, 0.3125, 0.2609, 0.3125, 0.2826, 0.3125, 0.2826, 0.375, 0.2609, 0.375, 0.2609, 0.375, 0.2826, 0.375, 0.2826, 0.4375, 0.2609, 0.4375, 0.2609, 0.4375, 0.2826, 0.4375, 0.2826, 0.5, 0.2609, 0.5, 0.2609, 0.5, 0.2826, 0.5, 0.2826, 0.5625, 0.2609, 0.5625, 0.2609, 0.5625, 0.2826, 0.5625, 0.2826, 0.625, 0.2609, 0.625, 0.2609, 0.625, 0.2826, 0.625, 0.2826, 0.6875, 0.2609, 0.6875, 0.2609, 0.6875, 0.2826, 0.6875, 0.2826, 0.75, 0.2609, 0.75, 0.2609, 0.75, 0.2826, 0.75, 0.2826, 0.8125, 0.2609, 0.8125, 0.2609, 0.8125, 0.2826, 0.8125, 0.2826, 0.875, 0.2609, 0.875, 0.2609, 0.875, 0.2826, 0.875, 0.2826, 0.9375, 0.2609, 0.9375, 0.2391, 0.0, 0.2609, 0.0, 0.2609, 0.0625, 0.2391, 0.0625, 0.2391, 0.0625, 0.2609, 0.0625, 0.2609, 0.125, 0.2391, 0.125, 0.2391, 0.125, 0.2609, 0.125, 0.2609, 0.1875, 0.2391, 0.1875, 0.2391, 0.1875, 0.2609, 0.1875, 0.2609, 0.25, 0.2391, 0.25, 0.2391, 0.25, 0.2609, 0.25, 0.2609, 0.3125, 0.2391, 0.3125, 0.2391, 0.3125, 0.2609, 0.3125, 0.2609, 0.375, 0.2391, 0.375, 0.2391, 0.375, 0.2609, 0.375, 0.2609, 0.4375, 0.2391, 0.4375, 0.2391, 0.4375, 0.2609, 0.4375, 0.2609, 0.5, 0.2391, 0.5, 0.2391, 0.5, 0.2609, 0.5, 0.2609, 0.5625, 0.2391, 0.5625, 0.2391, 0.5625, 0.2609, 0.5625, 0.2609, 0.625, 0.2391, 0.625, 0.2391, 0.625, 0.2609, 0.625, 0.2609, 0.6875, 0.2391, 0.6875, 0.2391, 0.6875, 0.2609, 0.6875, 0.2609, 0.75, 0.2391, 0.75, 0.2391, 0.75, 0.2609, 0.75, 0.2609, 0.8125, 0.2391, 0.8125, 0.2391, 0.8125, 0.2609, 0.8125, 0.2609, 0.875, 0.2391, 0.875, 0.2391, 0.875, 0.2609, 0.875, 0.2609, 0.9375, 0.2391, 0.9375, 0.2174, 0.0, 0.2391, 0.0, 0.2391, 0.0625, 0.2174, 0.0625, 0.2174, 0.0625, 0.2391, 0.0625, 0.2391, 0.125, 0.2174, 0.125, 0.2174, 0.125, 0.2391, 0.125, 0.2391, 0.1875, 0.2174, 0.1875, 0.2174, 0.1875, 0.2391, 0.1875, 0.2391, 0.25, 0.2174, 0.25, 0.2174, 0.25, 0.2391, 0.25, 0.2391, 0.3125, 0.2174, 0.3125, 0.2174, 0.3125, 0.2391, 0.3125, 0.2391, 0.375, 0.2174, 0.375, 0.2174, 0.375, 0.2391, 0.375, 0.2391, 0.4375, 0.2174, 0.4375, 0.2174, 0.4375, 0.2391, 0.4375, 0.2391, 0.5, 0.2174, 0.5, 0.2174, 0.5, 0.2391, 0.5, 0.2391, 0.5625, 0.2174, 0.5625, 0.2174, 0.5625, 0.2391, 0.5625, 0.2391, 0.625, 0.2174, 0.625, 0.2174, 0.625, 0.2391, 0.625, 0.2391, 0.6875, 0.2174, 0.6875, 0.2174, 0.6875, 0.2391, 0.6875, 0.2391, 0.75, 0.2174, 0.75, 0.2174, 0.75, 0.2391, 0.75, 0.2391, 0.8125, 0.2174, 0.8125, 0.2174, 0.8125, 0.2391, 0.8125, 0.2391, 0.875, 0.2174, 0.875, 0.2174, 0.875, 0.2391, 0.875, 0.2391, 0.9375, 0.2174, 0.9375, 0.1957, 0.0, 0.2174, 0.0, 0.2174, 0.0625, 0.1957, 0.0625, 0.1957, 0.0625, 0.2174, 0.0625, 0.2174, 0.125, 0.1957, 0.125, 0.1957, 0.125, 0.2174, 0.125, 0.2174, 0.1875, 0.1957, 0.1875, 0.1957, 0.1875, 0.2174, 0.1875, 0.2174, 0.25, 0.1957, 0.25, 0.1957, 0.25, 0.2174, 0.25, 0.2174, 0.3125, 0.1957, 0.3125, 0.1957, 0.3125, 0.2174, 0.3125, 0.2174, 0.375, 0.1957, 0.375, 0.1957, 0.375, 0.2174, 0.375, 0.2174, 0.4375, 0.1957, 0.4375, 0.1957, 0.4375, 0.2174, 0.4375, 0.2174, 0.5, 0.1957, 0.5, 0.1957, 0.5, 0.2174, 0.5, 0.2174, 0.5625, 0.1957, 0.5625, 0.1957, 0.5625, 0.2174, 0.5625, 0.2174, 0.625, 0.1957, 0.625, 0.1957, 0.625, 0.2174, 0.625, 0.2174, 0.6875, 0.1957, 0.6875, 0.1957, 0.6875, 0.2174, 0.6875, 0.2174, 0.75, 0.1957, 0.75, 0.1957, 0.75, 0.2174, 0.75, 0.2174, 0.8125, 0.1957, 0.8125, 0.1957, 0.8125, 0.2174, 0.8125, 0.2174, 0.875, 0.1957, 0.875, 0.1957, 0.875, 0.2174, 0.875, 0.2174, 0.9375, 0.1957, 0.9375, 0.1739, 0.0, 0.1957, 0.0, 0.1957, 0.0625, 0.1739, 0.0625, 0.1739, 0.0625, 0.1957, 0.0625, 0.1957, 0.125, 0.1739, 0.125, 0.1739, 0.125, 0.1957, 0.125, 0.1957, 0.1875, 0.1739, 0.1875, 0.1739, 0.1875, 0.1957, 0.1875, 0.1957, 0.25, 0.1739, 0.25, 0.1739, 0.25, 0.1957, 0.25, 0.1957, 0.3125, 0.1739, 0.3125, 0.1739, 0.3125, 0.1957, 0.3125, 0.1957, 0.375, 0.1739, 0.375, 0.1739, 0.375, 0.1957, 0.375, 0.1957, 0.4375, 0.1739, 0.4375, 0.1739, 0.4375, 0.1957, 0.4375, 0.1957, 0.5, 0.1739, 0.5, 0.1739, 0.5, 0.1957, 0.5, 0.1957, 0.5625, 0.1739, 0.5625, 0.1739, 0.5625, 0.1957, 0.5625, 0.1957, 0.625, 0.1739, 0.625, 0.1739, 0.625, 0.1957, 0.625, 0.1957, 0.6875, 0.1739, 0.6875, 0.1739, 0.6875, 0.1957, 0.6875, 0.1957, 0.75, 0.1739, 0.75, 0.1739, 0.75, 0.1957, 0.75, 0.1957, 0.8125, 0.1739, 0.8125, 0.1739, 0.8125, 0.1957, 0.8125, 0.1957, 0.875, 0.1739, 0.875, 0.1739, 0.875, 0.1957, 0.875, 0.1957, 0.9375, 0.1739, 0.9375, 0.1522, 0.0, 0.1739, 0.0, 0.1739, 0.0625, 0.1522, 0.0625, 0.1522, 0.0625, 0.1739, 0.0625, 0.1739, 0.125, 0.1522, 0.125, 0.1522, 0.125, 0.1739, 0.125, 0.1739, 0.1875, 0.1522, 0.1875, 0.1522, 0.1875, 0.1739, 0.1875, 0.1739, 0.25, 0.1522, 0.25, 0.1522, 0.25, 0.1739, 0.25, 0.1739, 0.3125, 0.1522, 0.3125, 0.1522, 0.3125, 0.1739, 0.3125, 0.1739, 0.375, 0.1522, 0.375, 0.1522, 0.375, 0.1739, 0.375, 0.1739, 0.4375, 0.1522, 0.4375, 0.1522, 0.4375, 0.1739, 0.4375, 0.1739, 0.5, 0.1522, 0.5, 0.1522, 0.5, 0.1739, 0.5, 0.1739, 0.5625, 0.1522, 0.5625, 0.1522, 0.5625, 0.1739, 0.5625, 0.1739, 0.625, 0.1522, 0.625, 0.1522, 0.625, 0.1739, 0.625, 0.1739, 0.6875, 0.1522, 0.6875, 0.1522, 0.6875, 0.1739, 0.6875, 0.1739, 0.75, 0.1522, 0.75, 0.1522, 0.75, 0.1739, 0.75, 0.1739, 0.8125, 0.1522, 0.8125, 0.1522, 0.8125, 0.1739, 0.8125, 0.1739, 0.875, 0.1522, 0.875, 0.1522, 0.875, 0.1739, 0.875, 0.1739, 0.9375, 0.1522, 0.9375, 0.1304, 0.0, 0.1522, 0.0, 0.1522, 0.0625, 0.1304, 0.0625, 0.1304, 0.0625, 0.1522, 0.0625, 0.1522, 0.125, 0.1304, 0.125, 0.1304, 0.125, 0.1522, 0.125, 0.1522, 0.1875, 0.1304, 0.1875, 0.1304, 0.1875, 0.1522, 0.1875, 0.1522, 0.25, 0.1304, 0.25, 0.1304, 0.25, 0.1522, 0.25, 0.1522, 0.3125, 0.1304, 0.3125, 0.1304, 0.3125, 0.1522, 0.3125, 0.1522, 0.375, 0.1304, 0.375, 0.1304, 0.375, 0.1522, 0.375, 0.1522, 0.4375, 0.1304, 0.4375, 0.1304, 0.4375, 0.1522, 0.4375, 0.1522, 0.5, 0.1304, 0.5, 0.1304, 0.5, 0.1522, 0.5, 0.1522, 0.5625, 0.1304, 0.5625, 0.1304, 0.5625, 0.1522, 0.5625, 0.1522, 0.625, 0.1304, 0.625, 0.1304, 0.625, 0.1522, 0.625, 0.1522, 0.6875, 0.1304, 0.6875, 0.1304, 0.6875, 0.1522, 0.6875, 0.1522, 0.75, 0.1304, 0.75, 0.1304, 0.75, 0.1522, 0.75, 0.1522, 0.8125, 0.1304, 0.8125, 0.1304, 0.8125, 0.1522, 0.8125, 0.1522, 0.875, 0.1304, 0.875, 0.1304, 0.875, 0.1522, 0.875, 0.1522, 0.9375, 0.1304, 0.9375, 0.1087, 0.0, 0.1304, 0.0, 0.1304, 0.0625, 0.1087, 0.0625, 0.1087, 0.0625, 0.1304, 0.0625, 0.1304, 0.125, 0.1087, 0.125, 0.1087, 0.125, 0.1304, 0.125, 0.1304, 0.1875, 0.1087, 0.1875, 0.1087, 0.1875, 0.1304, 0.1875, 0.1304, 0.25, 0.1087, 0.25, 0.1087, 0.25, 0.1304, 0.25, 0.1304, 0.3125, 0.1087, 0.3125, 0.1087, 0.3125, 0.1304, 0.3125, 0.1304, 0.375, 0.1087, 0.375, 0.1087, 0.375, 0.1304, 0.375, 0.1304, 0.4375, 0.1087, 0.4375, 0.1087, 0.4375, 0.1304, 0.4375, 0.1304, 0.5, 0.1087, 0.5, 0.1087, 0.5, 0.1304, 0.5, 0.1304, 0.5625, 0.1087, 0.5625, 0.1087, 0.5625, 0.1304, 0.5625, 0.1304, 0.625, 0.1087, 0.625, 0.1087, 0.625, 0.1304, 0.625, 0.1304, 0.6875, 0.1087, 0.6875, 0.1087, 0.6875, 0.1304, 0.6875, 0.1304, 0.75, 0.1087, 0.75, 0.1087, 0.75, 0.1304, 0.75, 0.1304, 0.8125, 0.1087, 0.8125, 0.1087, 0.8125, 0.1304, 0.8125, 0.1304, 0.875, 0.1087, 0.875, 0.1087, 0.875, 0.1304, 0.875, 0.1304, 0.9375, 0.1087, 0.9375, 0.08696, 0.0, 0.1087, 0.0, 0.1087, 0.0625, 0.08696, 0.0625, 0.08696, 0.0625, 0.1087, 0.0625, 0.1087, 0.125, 0.08696, 0.125, 0.08696, 0.125, 0.1087, 0.125, 0.1087, 0.1875, 0.08696, 0.1875, 0.08696, 0.1875, 0.1087, 0.1875, 0.1087, 0.25, 0.08696, 0.25, 0.08696, 0.25, 0.1087, 0.25, 0.1087, 0.3125, 0.08696, 0.3125, 0.08696, 0.3125, 0.1087, 0.3125, 0.1087, 0.375, 0.08696, 0.375, 0.08696, 0.375, 0.1087, 0.375, 0.1087, 0.4375, 0.08696, 0.4375, 0.08696, 0.4375, 0.1087, 0.4375, 0.1087, 0.5, 0.08696, 0.5, 0.08696, 0.5, 0.1087, 0.5, 0.1087, 0.5625, 0.08696, 0.5625, 0.08696, 0.5625, 0.1087, 0.5625, 0.1087, 0.625, 0.08696, 0.625, 0.08696, 0.625, 0.1087, 0.625, 0.1087, 0.6875, 0.08696, 0.6875, 0.08696, 0.6875, 0.1087, 0.6875, 0.1087, 0.75, 0.08696, 0.75, 0.08696, 0.75, 0.1087, 0.75, 0.1087, 0.8125, 0.08696, 0.8125, 0.08696, 0.8125, 0.1087, 0.8125, 0.1087, 0.875, 0.08696, 0.875, 0.08696, 0.875, 0.1087, 0.875, 0.1087, 0.9375, 0.08696, 0.9375, 0.06522, 0.0, 0.08696, 0.0, 0.08696, 0.0625, 0.06522, 0.0625, 0.06522, 0.0625, 0.08696, 0.0625, 0.08696, 0.125, 0.06522, 0.125, 0.06522, 0.125, 0.08696, 0.125, 0.08696, 0.1875, 0.06522, 0.1875, 0.06522, 0.1875, 0.08696, 0.1875, 0.08696, 0.25, 0.06522, 0.25, 0.06522, 0.25, 0.08696, 0.25, 0.08696, 0.3125, 0.06522, 0.3125, 0.06522, 0.3125, 0.08696, 0.3125, 0.08696, 0.375, 0.06522, 0.375, 0.06522, 0.375, 0.08696, 0.375, 0.08696, 0.4375, 0.06522, 0.4375, 0.06522, 0.4375, 0.08696, 0.4375, 0.08696, 0.5, 0.06522, 0.5, 0.06522, 0.5, 0.08696, 0.5, 0.08696, 0.5625, 0.06522, 0.5625, 0.06522, 0.5625, 0.08696, 0.5625, 0.08696, 0.625, 0.06522, 0.625, 0.06522, 0.625, 0.08696, 0.625, 0.08696, 0.6875, 0.06522, 0.6875, 0.06522, 0.6875, 0.08696, 0.6875, 0.08696, 0.75, 0.06522, 0.75, 0.06522, 0.75, 0.08696, 0.75, 0.08696, 0.8125, 0.06522, 0.8125, 0.06522, 0.8125, 0.08696, 0.8125, 0.08696, 0.875, 0.06522, 0.875, 0.06522, 0.875, 0.08696, 0.875, 0.08696, 0.9375, 0.06522, 0.9375, 0.04348, 0.0, 0.06522, 0.0, 0.06522, 0.0625, 0.04348, 0.0625, 0.04348, 0.0625, 0.06522, 0.0625, 0.06522, 0.125, 0.04348, 0.125, 0.04348, 0.125, 0.06522, 0.125, 0.06522, 0.1875, 0.04348, 0.1875, 0.04348, 0.1875, 0.06522, 0.1875, 0.06522, 0.25, 0.04348, 0.25, 0.04348, 0.25, 0.06522, 0.25, 0.06522, 0.3125, 0.04348, 0.3125, 0.04348, 0.3125, 0.06522, 0.3125, 0.06522, 0.375, 0.04348, 0.375, 0.04348, 0.375, 0.06522, 0.375, 0.06522, 0.4375, 0.04348, 0.4375, 0.04348, 0.4375, 0.06522, 0.4375, 0.06522, 0.5, 0.04348, 0.5, 0.04348, 0.5, 0.06522, 0.5, 0.06522, 0.5625, 0.04348, 0.5625, 0.04348, 0.5625, 0.06522, 0.5625, 0.06522, 0.625, 0.04348, 0.625, 0.04348, 0.625, 0.06522, 0.625, 0.06522, 0.6875, 0.04348, 0.6875, 0.04348, 0.6875, 0.06522, 0.6875, 0.06522, 0.75, 0.04348, 0.75, 0.04348, 0.75, 0.06522, 0.75, 0.06522, 0.8125, 0.04348, 0.8125, 0.04348, 0.8125, 0.06522, 0.8125, 0.06522, 0.875, 0.04348, 0.875, 0.04348, 0.875, 0.06522, 0.875, 0.06522, 0.9375, 0.04348, 0.9375, 0.02174, 0.0, 0.04348, 0.0, 0.04348, 0.0625, 0.02174, 0.0625, 0.02174, 0.0625, 0.04348, 0.0625, 0.04348, 0.125, 0.02174, 0.125, 0.02174, 0.125, 0.04348, 0.125, 0.04348, 0.1875, 0.02174, 0.1875, 0.02174, 0.1875, 0.04348, 0.1875, 0.04348, 0.25, 0.02174, 0.25, 0.02174, 0.25, 0.04348, 0.25, 0.04348, 0.3125, 0.02174, 0.3125, 0.02174, 0.3125, 0.04348, 0.3125, 0.04348, 0.375, 0.02174, 0.375, 0.02174, 0.375, 0.04348, 0.375, 0.04348, 0.4375, 0.02174, 0.4375, 0.02174, 0.4375, 0.04348, 0.4375, 0.04348, 0.5, 0.02174, 0.5, 0.02174, 0.5, 0.04348, 0.5, 0.04348, 0.5625, 0.02174, 0.5625, 0.02174, 0.5625, 0.04348, 0.5625, 0.04348, 0.625, 0.02174, 0.625, 0.02174, 0.625, 0.04348, 0.625, 0.04348, 0.6875, 0.02174, 0.6875, 0.02174, 0.6875, 0.04348, 0.6875, 0.04348, 0.75, 0.02174, 0.75, 0.02174, 0.75, 0.04348, 0.75, 0.04348, 0.8125, 0.02174, 0.8125, 0.02174, 0.8125, 0.04348, 0.8125, 0.04348, 0.875, 0.02174, 0.875, 0.02174, 0.875, 0.04348, 0.875, 0.04348, 0.9375, 0.02174, 0.9375, 0.0, 0.0, 0.02174, 0.0, 0.02174, 0.0625, 0.0, 0.0625, 0.0, 0.0625, 0.02174, 0.0625, 0.02174, 0.125, 0.0, 0.125, 0.0, 0.125, 0.02174, 0.125, 0.02174, 0.1875, 0.0, 0.1875, 0.0, 0.1875, 0.02174, 0.1875, 0.02174, 0.25, 0.0, 0.25, 0.0, 0.25, 0.02174, 0.25, 0.02174, 0.3125, 0.0, 0.3125, 0.0, 0.3125, 0.02174, 0.3125, 0.02174, 0.375, 0.0, 0.375, 0.0, 0.375, 0.02174, 0.375, 0.02174, 0.4375, 0.0, 0.4375, 0.0, 0.4375, 0.02174, 0.4375, 0.02174, 0.5, 0.0, 0.5, 0.0, 0.5, 0.02174, 0.5, 0.02174, 0.5625, 0.0, 0.5625, 0.0, 0.5625, 0.02174, 0.5625, 0.02174, 0.625, 0.0, 0.625, 0.0, 0.625, 0.02174, 0.625, 0.02174, 0.6875, 0.0, 0.6875, 0.0, 0.6875, 0.02174, 0.6875, 0.02174, 0.75, 0.0, 0.75, 0.0, 0.75, 0.02174, 0.75, 0.02174, 0.8125, 0.0, 0.8125, 0.0, 0.8125, 0.02174, 0.8125, 0.02174, 0.875, 0.0, 0.875, 0.0, 0.875, 0.02174, 0.875, 0.02174, 0.9375, 0.0, 0.9375, 0.9783, 0.0, 1.0, 0.0, 1.0, 0.0625, 0.9783, 0.0625, 0.9783, 0.0625, 1.0, 0.0625, 1.0, 0.125, 0.9783, 0.125, 0.9783, 0.125, 1.0, 0.125, 1.0, 0.1875, 0.9783, 0.1875, 0.9783, 0.1875, 1.0, 0.1875, 1.0, 0.25, 0.9783, 0.25, 0.9783, 0.25, 1.0, 0.25, 1.0, 0.3125, 0.9783, 0.3125, 0.9783, 0.3125, 1.0, 0.3125, 1.0, 0.375, 0.9783, 0.375, 0.9783, 0.375, 1.0, 0.375, 1.0, 0.4375, 0.9783, 0.4375, 0.9783, 0.4375, 1.0, 0.4375, 1.0, 0.5, 0.9783, 0.5, 0.9783, 0.5, 1.0, 0.5, 1.0, 0.5625, 0.9783, 0.5625, 0.9783, 0.5625, 1.0, 0.5625, 1.0, 0.625, 0.9783, 0.625, 0.9783, 0.625, 1.0, 0.625, 1.0, 0.6875, 0.9783, 0.6875, 0.9783, 0.6875, 1.0, 0.6875, 1.0, 0.75, 0.9783, 0.75, 0.9783, 0.75, 1.0, 0.75, 1.0, 0.8125, 0.9783, 0.8125, 0.9783, 0.8125, 1.0, 0.8125, 1.0, 0.875, 0.9783, 0.875, 0.9783, 0.875, 1.0, 0.875, 1.0, 0.9375, 0.9783, 0.9375])
me_plane_002.update()

# ---- objects
ob_plane = bpy.data.objects.new('Plane', me_plane_002)

# ---- transforms, parenting, visibility, modifiers, constraints
ob_plane.location = (0.0, 0.0, 0.0)

# ---- collection membership
col_collection.objects.link(ob_plane)

# ---- scene / render settings (as saved in the file)
scene.frame_start = 1; scene.frame_end = 250; scene.frame_set(1)
scene.render.engine = 'BLENDER_EEVEE_NEXT'
bpy.context.view_layer.update()

# ---- added for rendering (the .blend has no active camera and no usable light): camera, sun
cam_auto = bpy.data.cameras.new('AutoCamera')
cam_auto.lens = 50.0
cam_auto.sensor_width = 36.0
cam_auto.clip_end = 1000.0
ob_auto_camera = bpy.data.objects.new('AutoCamera', cam_auto)
scene.collection.objects.link(ob_auto_camera)
ob_auto_camera.location = (22.1377, -21.0354, 18.3568)
ob_auto_camera.rotation_euler = (1.09748, -7.21219e-08, 0.694738)
scene.camera = ob_auto_camera
light_auto_sun = bpy.data.lights.new('AutoSun', 'SUN')
light_auto_sun.energy = 3.0
light_auto_sun.angle = 0.0523599
ob_auto_sun = bpy.data.objects.new('AutoSun', light_auto_sun)
scene.collection.objects.link(ob_auto_sun)
ob_auto_sun.rotation_euler = (0.872665, 0.174533, 0.523599)
bpy.context.view_layer.update()

